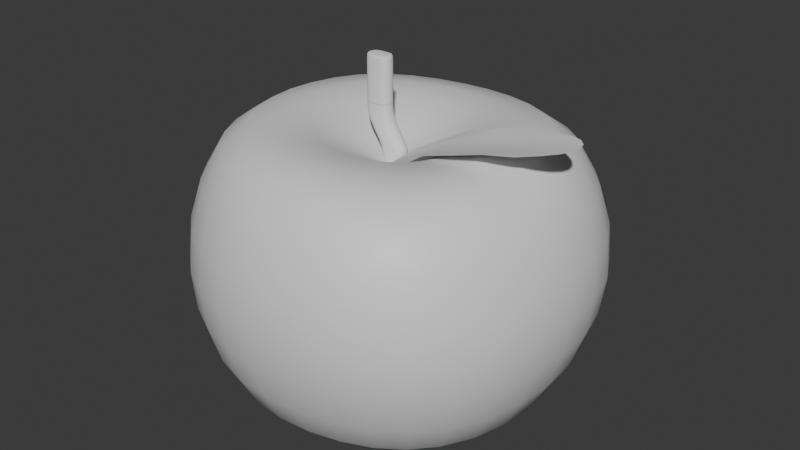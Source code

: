 # Source: My_practice.blend  (saved by Blender 4.3.34; exported with 4.5.12 LTS)
import bpy
from mathutils import Matrix  # noqa: F401  (used for matrix-valued properties, if any)

bpy.ops.wm.read_factory_settings(use_empty=True)
scene = bpy.context.scene
scene.name = 'Scene'

# ---- collections
col_apple_main_body = bpy.data.collections.new('Apple Main body'); scene.collection.children.link(col_apple_main_body)
col_collection_2 = bpy.data.collections.new('Collection 2'); scene.collection.children.link(col_collection_2)

# ---- materials (node trees are filled in below, after node groups)
mat_material_003 = bpy.data.materials.new('Material.003')

# ---- node groups
ng_smooth_by_angle = bpy.data.node_groups.new('Smooth by Angle', 'GeometryNodeTree')
_s = ng_smooth_by_angle.interface.new_socket(name='Mesh', in_out='OUTPUT', socket_type='NodeSocketGeometry')
_s = ng_smooth_by_angle.interface.new_socket(name='Mesh', in_out='INPUT', socket_type='NodeSocketGeometry')
_s = ng_smooth_by_angle.interface.new_socket(name='Angle', in_out='INPUT', socket_type='NodeSocketFloat')
_s.subtype = 'ANGLE'
_s.default_value = 0.5236
_s.min_value = 0.0
_s.max_value = 3.142
_s.description = 'Maximum face angle for smooth edges'
_s = ng_smooth_by_angle.interface.new_socket(name='Ignore Sharpness', in_out='INPUT', socket_type='NodeSocketBool')
_s.force_non_field = True
ng_smooth_by_angle.description = 'Set the sharpness of mesh edges based on the angle between the neighboring faces'
ng_smooth_by_angle.is_modifier = True
_N = ng_smooth_by_angle.nodes; _L = ng_smooth_by_angle.links
n0 = _N.new('GeometryNodeSetShadeSmooth'); n0.name = 'Set Shade Smooth'; n0.location = (120, -80)
n0.domain = 'EDGE'
n1 = _N.new('GeometryNodeSetShadeSmooth'); n1.name = 'Set Shade Smooth.001'; n1.location = (300, -80)
n2 = _N.new('NodeGroupOutput'); n2.name = 'Group Output'; n2.location = (480, -80)
n3 = _N.new('GeometryNodeInputMeshEdgeAngle'); n3.name = 'Edge Angle'; n3.location = (-440, -240)
n4 = _N.new('NodeGroupInput'); n4.name = 'Group Input'; n4.location = (-80, -80)
n5 = _N.new('GeometryNodeInputEdgeSmooth'); n5.name = 'Is Edge Smooth'; n5.location = (-260, -120)
n6 = _N.new('GeometryNodeInputShadeSmooth'); n6.name = 'Is Shade Smooth'; n6.location = (-440, -397)
n7 = _N.new('FunctionNodeCompare'); n7.name = 'Compare'; n7.location = (-260, -260)
n7.operation = 'LESS_EQUAL'
n7.inputs[6].default_value = (0.0, 0.0, 0.0, 0.0)
n7.inputs[7].default_value = (0.0, 0.0, 0.0, 0.0)
n8 = _N.new('FunctionNodeBooleanMath'); n8.name = 'Boolean Math.001'; n8.location = (-80, -260)
n9 = _N.new('NodeGroupInput'); n9.name = 'Group Input.001'; n9.location = (-440, -329)
n10 = _N.new('NodeGroupInput'); n10.name = 'Group Input.002'; n10.location = (-259, -189)
n11 = _N.new('FunctionNodeBooleanMath'); n11.name = 'Boolean Math'; n11.location = (-80, -149)
n11.operation = 'OR'
n12 = _N.new('FunctionNodeBooleanMath'); n12.name = 'Boolean Math.002'; n12.location = (-260, -380)
n12.operation = 'OR'
n13 = _N.new('NodeGroupInput'); n13.name = 'Group Input.003'; n13.location = (-440, -460)
_L.new(n3.outputs[0], n7.inputs[0])
_L.new(n1.outputs[0], n2.inputs[0])
_L.new(n9.outputs[1], n7.inputs[1])
_L.new(n7.outputs[0], n8.inputs[0])
_L.new(n4.outputs[0], n0.inputs[0])
_L.new(n0.outputs[0], n1.inputs[0])
_L.new(n8.outputs[0], n0.inputs[2])
_L.new(n10.outputs[2], n11.inputs[1])
_L.new(n5.outputs[0], n11.inputs[0])
_L.new(n11.outputs[0], n0.inputs[1])
_L.new(n13.outputs[2], n12.inputs[1])
_L.new(n6.outputs[0], n12.inputs[0])
_L.new(n12.outputs[0], n8.inputs[1])
n2.is_active_output = True

# ---- material node trees
mat_material_003.use_nodes = True; mat_material_003.node_tree.nodes.clear()
_N = mat_material_003.node_tree.nodes; _L = mat_material_003.node_tree.links
n0 = _N.new('ShaderNodeBsdfPrincipled'); n0.name = 'Principled BSDF'; n0.location = (10, 300)
n1 = _N.new('ShaderNodeOutputMaterial'); n1.name = 'Material Output'; n1.location = (300, 300)
_L.new(n0.outputs[0], n1.inputs[0])
n1.is_active_output = True

# ---- world
world_world = bpy.data.worlds.new('World'); scene.world = world_world
world_world.use_nodes = True; world_world.node_tree.nodes.clear()
_N = world_world.node_tree.nodes; _L = world_world.node_tree.links
n0 = _N.new('ShaderNodeOutputWorld'); n0.name = 'World Output'; n0.location = (300, 300)
n1 = _N.new('ShaderNodeBackground'); n1.name = 'Background'; n1.location = (10, 300)
n1.inputs[0].default_value = (0.05088, 0.05088, 0.05088, 1.0)
_L.new(n1.outputs[0], n0.inputs[0])
n0.is_active_output = True
world_world.color = (0.05088, 0.05088, 0.05088)
world_world.sun_shadow_jitter_overblur = 0.0

# ---- meshes
me_cube_002 = bpy.data.meshes.new('Cube.002')
me_cube_002.from_pydata([(1.224, 0.7881, 0.7051), (1.152, 0.6241, 0.6828), (1.077, 0.447, 0.5922), (1.039, 0.4584, 0.5918), (1.077, 0.647, 0.6812), (1.115, 0.8216, 0.7018), (1.15, 0.9751, 0.6775), (1.182, 1.103, 0.58), (1.21, 1.201, 0.3994), (1.227, 1.259, 0.1992), (1.23, 1.271, 0.007173), (1.22, 1.242, -0.1734), (1.198, 1.174, -0.3425), (1.171, 1.073, -0.498), (1.141, 0.947, -0.5998), (1.108, 0.7989, -0.6415), (1.069, 0.6307, -0.6347), (1.028, 0.4482, -0.6052), (1.002, 0.8125, -0.6392), (1.012, 1.089, -0.4998), (1.027, 1.261, -0.1794), (1.029, 1.283, 0.1908), (1.021, 1.225, 0.3924), (1.006, 0.9925, 0.6743), (1.288, 0.932, 0.683), (1.344, 1.052, 0.5886), (1.388, 1.142, 0.4121), (1.413, 1.197, 0.2149), (1.417, 1.21, 0.02247), (1.401, 1.183, -0.161), (1.368, 1.121, -0.3341), (1.323, 1.025, -0.4947), (1.27, 0.9047, -0.6009), (1.208, 0.7641, -0.644), (1.138, 0.6054, -0.637), (1.063, 0.4347, -0.6067), (1.322, 0.7343, 0.7103), (1.22, 0.5875, 0.6853), (1.111, 0.4286, 0.5928), (1.412, 0.8629, 0.6914), (1.488, 0.9695, 0.6009), (1.546, 1.05, 0.4286), (1.58, 1.098, 0.2337), (1.586, 1.111, 0.04012), (1.567, 1.089, -0.1472), (1.525, 1.033, -0.3263), (1.463, 0.9457, -0.4934), (1.388, 0.8367, -0.6034), (1.301, 0.7091, -0.6468), (1.201, 0.5662, -0.6394), (1.095, 0.4142, -0.6082), (1.406, 0.6626, 0.7163), (1.278, 0.5385, 0.6885), (1.141, 0.4039, 0.5937), (1.518, 0.7712, 0.7), (1.612, 0.8612, 0.6124), (1.684, 0.9288, 0.4431), (1.726, 0.9694, 0.2488), (1.736, 0.9812, 0.05357), (1.714, 0.9641, -0.1376), (1.663, 0.9161, -0.3232), (1.587, 0.8401, -0.4963), (1.492, 0.7453, -0.6068), (1.381, 0.6357, -0.6497), (1.256, 0.5147, -0.6419), (1.123, 0.3875, -0.6097), (1.473, 0.5765, 0.721), (1.325, 0.4793, 0.6914), (1.165, 0.3737, 0.5946), (1.604, 0.6617, 0.7058), (1.713, 0.7322, 0.6195), (1.796, 0.7853, 0.4514), (1.847, 0.8175, 0.2565), (1.859, 0.8273, 0.05897), (1.836, 0.8137, -0.1361), (1.777, 0.7737, -0.3256), (1.688, 0.7105, -0.4996), (1.577, 0.6337, -0.6101), (1.446, 0.5469, -0.6528), (1.301, 0.4528, -0.6445), (1.146, 0.3558, -0.6112), (1.523, 0.4781, 0.722), (1.359, 0.4109, 0.6923), (1.183, 0.3388, 0.595), (1.667, 0.5375, 0.7069), (1.788, 0.5864, 0.6209), (1.879, 0.6231, 0.4534), (1.934, 0.6459, 0.2588), (1.949, 0.6534, 0.06101), (1.923, 0.6421, -0.1354), (1.859, 0.6102, -0.3266), (1.762, 0.5619, -0.502), (1.639, 0.5063, -0.6131), (1.495, 0.446, -0.656), (1.334, 0.3829, -0.647), (1.162, 0.3202, -0.6125), (1.553, 0.3677, 0.7208), (1.38, 0.3355, 0.6913), (1.194, 0.3008, 0.5948), (1.704, 0.3967, 0.7057), (1.83, 0.4198, 0.6198), (1.925, 0.4362, 0.4523), (1.983, 0.448, 0.2583), (1.999, 0.4544, 0.06137), (1.973, 0.45, -0.1349), (1.907, 0.4319, -0.3263), (1.805, 0.4014, -0.5032), (1.676, 0.3689, -0.6157), (1.524, 0.3374, -0.659), (1.353, 0.3078, -0.6494), (1.172, 0.2821, -0.6137), (1.561, 0.2508, 0.7189), (1.386, 0.2562, 0.6903), (1.197, 0.2613, 0.5944), (1.714, 0.2462, 0.7032), (1.84, 0.2403, 0.6165), (1.935, 0.2338, 0.4481), (1.993, 0.2323, 0.2539), (2.01, 0.2367, 0.05732), (1.985, 0.2406, -0.1384), (1.92, 0.2404, -0.3286), (1.818, 0.2348, -0.5042), (1.688, 0.2281, -0.6177), (1.533, 0.2261, -0.6614), (1.36, 0.2308, -0.6515), (1.175, 0.243, -0.6146), (1.547, 0.1338, 0.7171), (1.377, 0.1771, 0.6894), (1.193, 0.2218, 0.5942), (1.696, 0.09511, 0.7001), (1.819, 0.05954, 0.6119), (1.911, 0.02892, 0.4419), (1.966, 0.01325, 0.2468), (1.984, 0.01561, 0.05041), (1.961, 0.02882, -0.1441), (1.899, 0.04729, -0.3326), (1.802, 0.06715, -0.5067), (1.674, 0.08913, -0.6188), (1.522, 0.1169, -0.6628), (1.352, 0.1552, -0.6528), (1.171, 0.2047, -0.6151), (1.514, 0.02334, 0.7156), (1.354, 0.1021, 0.6888), (1.182, 0.1842, 0.5942), (1.654, -0.04738, 0.6974), (1.768, -0.1107, 0.6076), (1.854, -0.1639, 0.4358), (1.906, -0.1933, 0.2393), (1.924, -0.1927, 0.0432), (1.904, -0.1699, -0.1497), (1.847, -0.1343, -0.3363), (1.755, -0.0917, -0.5082), (1.635, -0.04307, -0.6191), (1.491, 0.01403, -0.6628), (1.33, 0.08431, -0.6531), (1.16, 0.1684, -0.6153), (1.462, -0.07498, 0.7149), (1.318, 0.03477, 0.6887), (1.164, 0.15, 0.5943), (1.588, -0.1732, 0.6959), (1.691, -0.2597, 0.6053), (1.768, -0.3311, 0.4325), (1.815, -0.3719, 0.2351), (1.831, -0.3734, 0.03938), (1.814, -0.3436, -0.1515), (1.763, -0.2947, -0.3363), (1.68, -0.2337, -0.5071), (1.572, -0.1622, -0.6176), (1.441, -0.07863, -0.6615), (1.296, 0.02063, -0.6522), (1.143, 0.1358, -0.6149), (1.393, -0.157, 0.716), (1.271, -0.0222, 0.6893), (1.14, 0.1207, 0.5946), (1.5, -0.2768, 0.6977), (1.588, -0.3805, 0.608), (1.653, -0.4638, 0.4363), (1.693, -0.5117, 0.2396), (1.707, -0.517, 0.04342), (1.693, -0.4846, -0.1475), (1.65, -0.4274, -0.3322), (1.579, -0.353, -0.5032), (1.486, -0.2636, -0.6143), (1.375, -0.1579, -0.6589), (1.25, -0.03365, -0.6504), (1.119, 0.108, -0.614), (1.309, -0.2201, 0.7191), (1.214, -0.06695, 0.691), (1.112, 0.09715, 0.5952), (1.393, -0.3554, 0.7026), (1.462, -0.4703, 0.615), (1.513, -0.5602, 0.4457), (1.545, -0.6125, 0.2505), (1.555, -0.6217, 0.05347), (1.545, -0.5904, -0.1391), (1.511, -0.5293, -0.3253), (1.455, -0.4467, -0.4977), (1.382, -0.3443, -0.6099), (1.293, -0.2212, -0.6553), (1.195, -0.07668, -0.6477), (1.091, 0.08596, -0.6127), (1.213, -0.2635, 0.7233), (1.149, -0.09838, 0.6933), (1.079, 0.08025, 0.596), (1.271, -0.4084, 0.7088), (1.318, -0.5299, 0.6238), (1.354, -0.6229, 0.4573), (1.375, -0.6778, 0.2634), (1.383, -0.6905, 0.06558), (1.375, -0.6624, -0.1296), (1.353, -0.6005, -0.3177), (1.314, -0.514, -0.4921), (1.262, -0.4032, -0.6057), (1.2, -0.2664, -0.6512), (1.131, -0.107, -0.6444), (1.059, 0.07057, -0.611), (1.111, -0.2875, 0.7276), (1.079, -0.1161, 0.6958), (1.043, 0.07041, 0.5969), (1.139, -0.4373, 0.7148), (1.162, -0.5615, 0.6318), (1.18, -0.6553, 0.4677), (1.191, -0.7115, 0.2747), (1.195, -0.7272, 0.07592), (1.192, -0.7031, -0.1218), (1.18, -0.6432, -0.3125), (1.16, -0.5557, -0.4886), (1.132, -0.4377, -0.6017), (1.099, -0.2919, -0.6468), (1.062, -0.1236, -0.6407), (1.023, 0.06234, -0.6091), (1.005, -0.293, 0.7309), (1.007, -0.1204, 0.6979), (1.007, 0.06778, 0.5978), (1.004, 0.2642, 0.4987), (1.003, -0.4439, 0.7189), (1.001, -0.5682, 0.6369), (1.0, -0.6609, 0.4739), (1.0, -0.7176, 0.2813), (1.0, -0.7359, 0.0813), (1.0, -0.7161, -0.1188), (1.0, -0.6592, -0.3116), (0.9993, -0.5686, -0.4866), (0.9968, -0.4464, -0.5981), (0.9932, -0.2969, -0.6425), (0.9893, -0.1259, -0.6369), (0.9866, 0.06155, -0.6071), (0.9002, -0.2811, 0.7324), (0.9347, -0.1116, 0.6993), (0.9698, 0.07227, 0.5985), (0.8687, -0.4295, 0.7202), (0.8422, -0.5512, 0.6381), (0.822, -0.6416, 0.4751), (0.8092, -0.6973, 0.2821), (0.8052, -0.7161, 0.08159), (0.8089, -0.6972, -0.1188), (0.82, -0.6414, -0.3116), (0.8379, -0.5509, -0.4854), (0.8607, -0.4291, -0.5952), (0.8872, -0.2813, -0.6386), (0.9169, -0.1139, -0.6332), (0.95, 0.0682, -0.605), (0.7999, -0.2499, 0.7331), (0.8656, -0.0901, 0.6998), (0.9344, 0.08354, 0.5989), (0.7405, -0.3897, 0.7211), (0.6906, -0.5044, 0.639), (0.6521, -0.5894, 0.4758), (0.6272, -0.6417, 0.2825), (0.6178, -0.6592, 0.08164), (0.6249, -0.6414, -0.1188), (0.6467, -0.5888, -0.3116), (0.6821, -0.5032, -0.485), (0.7293, -0.3862, -0.5932), (0.7849, -0.2457, -0.6354), (0.8471, -0.0879, -0.6299), (0.9147, 0.08205, -0.603), (0.7078, -0.1989, 0.7339), (0.802, -0.05501, 0.7003), (0.9017, 0.1015, 0.5991), (0.623, -0.3249, 0.722), (0.5518, -0.4281, 0.6399), (0.4968, -0.5045, 0.4767), (0.4607, -0.5514, 0.2831), (0.4463, -0.5669, 0.08191), (0.4554, -0.5508, -0.1188), (0.487, -0.5035, -0.3116), (0.5384, -0.4263, -0.485), (0.6078, -0.3193, -0.592), (0.6903, -0.1912, -0.6329), (0.7826, -0.04896, -0.6271), (0.8821, 0.1026, -0.6012), (0.6271, -0.1302, 0.7346), (0.7462, -0.007645, 0.7008), (0.8729, 0.1256, 0.5992), (0.5203, -0.2374, 0.7229), (0.4306, -0.3252, 0.6408), (0.3611, -0.3901, 0.4775), (0.3154, -0.4297, 0.2837), (0.2967, -0.4428, 0.08228), (0.3072, -0.4289, -0.1188), (0.347, -0.3886, -0.3116), (0.4124, -0.3229, -0.4849), (0.5009, -0.2308, -0.5915), (0.6072, -0.1199, -0.6311), (0.726, 0.001573, -0.6249), (0.8536, 0.129, -0.5997), (0.5605, -0.0463, 0.7351), (0.7001, 0.05019, 0.701), (0.849, 0.1551, 0.5994), (0.4357, -0.1306, 0.7235), (0.3307, -0.1995, 0.6415), (0.2495, -0.2504, 0.4781), (0.1959, -0.2814, 0.2842), (0.1739, -0.2914, 0.08259), (0.1858, -0.2803, -0.1186), (0.2321, -0.2486, -0.3116), (0.309, -0.1969, -0.4849), (0.413, -0.1236, -0.5914), (0.5389, -0.03413, -0.6301), (0.6795, 0.06188, -0.6233), (0.8303, 0.1603, -0.5985), (0.5101, 0.04965, 0.7352), (0.665, 0.1163, 0.7012), (0.8306, 0.1888, 0.5996), (0.3716, -0.008502, 0.7238), (0.2553, -0.05594, 0.6418), (0.1653, -0.09082, 0.4784), (0.1062, -0.1119, 0.2844), (0.08214, -0.1186, 0.08271), (0.09544, -0.1108, -0.1186), (0.1467, -0.08885, -0.3116), (0.2321, -0.05318, -0.4849), (0.3476, -0.001379, -0.5915), (0.488, 0.0629, -0.6296), (0.645, 0.1298, -0.6223), (0.8131, 0.1953, -0.5976), (0.4768, 0.1543, 0.7349), (0.6415, 0.1884, 0.701), (0.8185, 0.2255, 0.5995), (0.33, 0.1246, 0.7232), (0.2068, 0.1007, 0.641), (0.1119, 0.08348, 0.4773), (0.04984, 0.07299, 0.2834), (0.02478, 0.06942, 0.08224), (0.03937, 0.07326, -0.1186), (0.09413, 0.08447, -0.3116), (0.1848, 0.1028, -0.4849), (0.3074, 0.1313, -0.5916), (0.4567, 0.1677, -0.6295), (0.6239, 0.2025, -0.6219), (0.8026, 0.2326, -0.5971), (0.4616, 0.2651, 0.7327), (0.631, 0.2644, 0.7), (0.8133, 0.264, 0.5993), (0.3115, 0.266, 0.72), (0.1865, 0.2676, 0.6364), (0.09159, 0.2699, 0.4711), (0.03048, 0.2709, 0.2767), (0.006307, 0.27, 0.07664), (0.02128, 0.2677, -0.1218), (0.07669, 0.2654, -0.3123), (0.1688, 0.265, -0.485), (0.2938, 0.2692, -0.5918), (0.4463, 0.276, -0.6298), (0.6172, 0.2773, -0.622), (0.7994, 0.271, -0.597), (0.4657, 0.3772, 0.7295), (0.634, 0.341, 0.6984), (0.8153, 0.3026, 0.5988), (0.3171, 0.4095, 0.7151), (0.1943, 0.4374, 0.6295), (0.1024, 0.4599, 0.4621), (0.04515, 0.473, 0.2667), (0.02485, 0.475, 0.06713), (0.04241, 0.4665, -0.1292), (0.09625, 0.4497, -0.3163), (0.1853, 0.4278, -0.4858), (0.3077, 0.4065, -0.5921), (0.4574, 0.3835, -0.6304), (0.625, 0.3513, -0.6225), (0.8035, 0.3088, -0.5971), (0.4896, 0.4853, 0.7261), (0.6509, 0.4148, 0.6966), (0.8245, 0.3399, 0.5981), (0.3477, 0.548, 0.71), (0.2312, 0.6015, 0.6225), (0.1453, 0.6437, 0.4529), (0.09391, 0.6687, 0.2562), (0.07841, 0.6736, 0.05711), (0.09851, 0.6591, -0.1373), (0.1512, 0.6278, -0.322), (0.2343, 0.5847, -0.4884), (0.3488, 0.5377, -0.5927), (0.4897, 0.4861, -0.6311), (0.6473, 0.4217, -0.6233), (0.8148, 0.3447, -0.5975), (0.534, 0.5851, 0.7221), (0.6821, 0.4832, 0.6937), (0.841, 0.3744, 0.5969), (0.4038, 0.6753, 0.7051), (0.2976, 0.752, 0.6163), (0.2209, 0.8123, 0.4447), (0.1772, 0.8482, 0.247), (0.1668, 0.8553, 0.04907), (0.1876, 0.8343, -0.1436), (0.2375, 0.79, -0.3265), (0.3133, 0.7282, -0.4911), (0.4156, 0.6582, -0.5938), (0.5419, 0.5799, -0.6319), (0.6829, 0.486, -0.6243), (0.8328, 0.3774, -0.5982), (0.599, 0.6729, 0.7156), (0.727, 0.5433, 0.6897), (0.864, 0.4048, 0.5954), (0.4867, 0.7873, 0.697), (0.3958, 0.8843, 0.6061), (0.3318, 0.9603, 0.4318), (0.2976, 1.005, 0.2333), (0.2908, 1.013, 0.03726), (0.3098, 0.9853, -0.1512), (0.3529, 0.9291, -0.3295), (0.4183, 0.8519, -0.4923), (0.5049, 0.7629, -0.5946), (0.6116, 0.6614, -0.6329), (0.7305, 0.5416, -0.6256), (0.8568, 0.4055, -0.599), (0.6824, 0.7445, 0.7086), (0.7838, 0.5924, 0.6855), (0.8927, 0.4296, 0.5939), (0.594, 0.8785, 0.6873), (0.5235, 0.9917, 0.5937), (0.4752, 1.079, 0.4169), (0.4505, 1.13, 0.2178), (0.4471, 1.138, 0.02319), (0.4628, 1.106, -0.1619), (0.496, 1.042, -0.3354), (0.5457, 0.9516, -0.4932), (0.6132, 0.8479, -0.5947), (0.6962, 0.7276, -0.6341), (0.7882, 0.5864, -0.627), (0.8859, 0.428, -0.6), (0.7805, 0.7966, 0.7027), (0.8501, 0.6283, 0.6823), (0.926, 0.4479, 0.5928), (0.7211, 0.9446, 0.6789), (0.6751, 1.069, 0.5823), (0.6447, 1.165, 0.4028), (0.6302, 1.219, 0.2031), (0.6292, 1.227, 0.009877), (0.6396, 1.194, -0.1722), (0.6605, 1.123, -0.3419), (0.6919, 1.025, -0.4958), (0.7362, 0.9107, -0.5951), (0.792, 0.776, -0.6355), (0.8536, 0.6188, -0.6287), (0.9188, 0.4441, -0.6012), (0.8886, 0.8269, 0.6996), (0.923, 0.6496, 0.6805), (0.9624, 0.4589, 0.5921), (0.861, 0.9828, 0.6741), (0.8411, 1.114, 0.5753), (0.8305, 1.213, 0.3933), (0.827, 1.27, 0.1925), (0.8276, 1.28, 0.0005122), (0.8312, 1.245, -0.179), (0.8383, 1.173, -0.3463), (0.8496, 1.071, -0.4985), (0.8692, 0.9496, -0.597), (0.8953, 0.8047, -0.6372), (0.924, 0.6374, -0.6305), (0.9545, 0.453, -0.6024), (1.002, 0.835, 0.6998), (0.9996, 0.6558, 0.6803), (1.001, 0.4625, 0.5918), (1.012, 1.124, 0.5751), (1.031, 1.294, -0.0004131), (1.021, 1.191, -0.347), (1.006, 0.9621, -0.5988), (0.9968, 0.6415, -0.6325), (0.9913, 0.4544, -0.6038), (0.9872, 0.2585, -0.5873)], [], [(28, 27, 42, 43), (2, 234, 38), (481, 35, 50), (29, 28, 43, 44), (1, 2, 38, 37), (13, 12, 30, 31), (5, 4, 1, 0), (12, 11, 29, 30), (4, 3, 2, 1), (11, 10, 28, 29), (481, 17, 35), (3, 234, 2), (10, 9, 27, 28), (17, 16, 34, 35), (9, 8, 26, 27), (16, 15, 33, 34), (8, 7, 25, 26), (15, 14, 32, 33), (7, 6, 24, 25), (14, 13, 31, 32), (6, 5, 0, 24), (480, 479, 16, 17), (476, 21, 9, 10), (474, 234, 3), (481, 480, 17), (20, 476, 10, 11), (473, 474, 3, 4), (477, 20, 11, 12), (472, 473, 4, 5), (19, 477, 12, 13), (23, 472, 5, 6), (478, 19, 13, 14), (475, 23, 6, 7), (18, 478, 14, 15), (22, 475, 7, 8), (479, 18, 15, 16), (21, 22, 8, 9), (35, 34, 49, 50), (27, 26, 41, 42), (34, 33, 48, 49), (26, 25, 40, 41), (33, 32, 47, 48), (25, 24, 39, 40), (32, 31, 46, 47), (24, 0, 36, 39), (31, 30, 45, 46), (0, 1, 37, 36), (30, 29, 44, 45), (37, 38, 53, 52), (44, 43, 58, 59), (481, 50, 65), (38, 234, 53), (43, 42, 57, 58), (50, 49, 64, 65), (42, 41, 56, 57), (49, 48, 63, 64), (41, 40, 55, 56), (48, 47, 62, 63), (40, 39, 54, 55), (47, 46, 61, 62), (39, 36, 51, 54), (46, 45, 60, 61), (36, 37, 52, 51), (45, 44, 59, 60), (63, 62, 77, 78), (55, 54, 69, 70), (62, 61, 76, 77), (54, 51, 66, 69), (61, 60, 75, 76), (51, 52, 67, 66), (60, 59, 74, 75), (52, 53, 68, 67), (59, 58, 73, 74), (481, 65, 80), (53, 234, 68), (58, 57, 72, 73), (65, 64, 79, 80), (57, 56, 71, 72), (64, 63, 78, 79), (56, 55, 70, 71), (74, 73, 88, 89), (481, 80, 95), (68, 234, 83), (73, 72, 87, 88), (80, 79, 94, 95), (72, 71, 86, 87), (79, 78, 93, 94), (71, 70, 85, 86), (78, 77, 92, 93), (70, 69, 84, 85), (77, 76, 91, 92), (69, 66, 81, 84), (76, 75, 90, 91), (66, 67, 82, 81), (75, 74, 89, 90), (67, 68, 83, 82), (85, 84, 99, 100), (92, 91, 106, 107), (84, 81, 96, 99), (91, 90, 105, 106), (81, 82, 97, 96), (90, 89, 104, 105), (82, 83, 98, 97), (89, 88, 103, 104), (481, 95, 110), (83, 234, 98), (88, 87, 102, 103), (95, 94, 109, 110), (87, 86, 101, 102), (94, 93, 108, 109), (86, 85, 100, 101), (93, 92, 107, 108), (481, 110, 125), (98, 234, 113), (103, 102, 117, 118), (110, 109, 124, 125), (102, 101, 116, 117), (109, 108, 123, 124), (101, 100, 115, 116), (108, 107, 122, 123), (100, 99, 114, 115), (107, 106, 121, 122), (99, 96, 111, 114), (106, 105, 120, 121), (96, 97, 112, 111), (105, 104, 119, 120), (97, 98, 113, 112), (104, 103, 118, 119), (122, 121, 136, 137), (114, 111, 126, 129), (121, 120, 135, 136), (111, 112, 127, 126), (120, 119, 134, 135), (112, 113, 128, 127), (119, 118, 133, 134), (481, 125, 140), (113, 234, 128), (118, 117, 132, 133), (125, 124, 139, 140), (117, 116, 131, 132), (124, 123, 138, 139), (116, 115, 130, 131), (123, 122, 137, 138), (115, 114, 129, 130), (133, 132, 147, 148), (140, 139, 154, 155), (132, 131, 146, 147), (139, 138, 153, 154), (131, 130, 145, 146), (138, 137, 152, 153), (130, 129, 144, 145), (137, 136, 151, 152), (129, 126, 141, 144), (136, 135, 150, 151), (126, 127, 142, 141), (135, 134, 149, 150), (127, 128, 143, 142), (134, 133, 148, 149), (481, 140, 155), (128, 234, 143), (144, 141, 156, 159), (151, 150, 165, 166), (141, 142, 157, 156), (150, 149, 164, 165), (142, 143, 158, 157), (149, 148, 163, 164), (481, 155, 170), (143, 234, 158), (148, 147, 162, 163), (155, 154, 169, 170), (147, 146, 161, 162), (154, 153, 168, 169), (146, 145, 160, 161), (153, 152, 167, 168), (145, 144, 159, 160), (152, 151, 166, 167), (162, 161, 176, 177), (169, 168, 183, 184), (161, 160, 175, 176), (168, 167, 182, 183), (160, 159, 174, 175), (167, 166, 181, 182), (159, 156, 171, 174), (166, 165, 180, 181), (156, 157, 172, 171), (165, 164, 179, 180), (157, 158, 173, 172), (164, 163, 178, 179), (481, 170, 185), (158, 234, 173), (163, 162, 177, 178), (170, 169, 184, 185), (171, 172, 187, 186), (180, 179, 194, 195), (172, 173, 188, 187), (179, 178, 193, 194), (481, 185, 200), (173, 234, 188), (178, 177, 192, 193), (185, 184, 199, 200), (177, 176, 191, 192), (184, 183, 198, 199), (176, 175, 190, 191), (183, 182, 197, 198), (175, 174, 189, 190), (182, 181, 196, 197), (174, 171, 186, 189), (181, 180, 195, 196), (199, 198, 213, 214), (191, 190, 205, 206), (198, 197, 212, 213), (190, 189, 204, 205), (197, 196, 211, 212), (189, 186, 201, 204), (196, 195, 210, 211), (186, 187, 202, 201), (195, 194, 209, 210), (187, 188, 203, 202), (194, 193, 208, 209), (481, 200, 215), (188, 234, 203), (193, 192, 207, 208), (200, 199, 214, 215), (192, 191, 206, 207), (210, 209, 224, 225), (202, 203, 218, 217), (209, 208, 223, 224), (481, 215, 230), (203, 234, 218), (208, 207, 222, 223), (215, 214, 229, 230), (207, 206, 221, 222), (214, 213, 228, 229), (206, 205, 220, 221), (213, 212, 227, 228), (205, 204, 219, 220), (212, 211, 226, 227), (204, 201, 216, 219), (211, 210, 225, 226), (201, 202, 217, 216), (221, 220, 236, 237), (228, 227, 243, 244), (220, 219, 235, 236), (227, 226, 242, 243), (219, 216, 231, 235), (226, 225, 241, 242), (216, 217, 232, 231), (225, 224, 240, 241), (217, 218, 233, 232), (224, 223, 239, 240), (481, 230, 246), (218, 234, 233), (223, 222, 238, 239), (230, 229, 245, 246), (222, 221, 237, 238), (229, 228, 244, 245), (232, 233, 249, 248), (240, 239, 254, 255), (481, 246, 261), (233, 234, 249), (239, 238, 253, 254), (246, 245, 260, 261), (238, 237, 252, 253), (245, 244, 259, 260), (237, 236, 251, 252), (244, 243, 258, 259), (236, 235, 250, 251), (243, 242, 257, 258), (235, 231, 247, 250), (242, 241, 256, 257), (231, 232, 248, 247), (241, 240, 255, 256), (259, 258, 273, 274), (251, 250, 265, 266), (258, 257, 272, 273), (250, 247, 262, 265), (257, 256, 271, 272), (247, 248, 263, 262), (256, 255, 270, 271), (248, 249, 264, 263), (255, 254, 269, 270), (481, 261, 276), (249, 234, 264), (254, 253, 268, 269), (261, 260, 275, 276), (253, 252, 267, 268), (260, 259, 274, 275), (252, 251, 266, 267), (270, 269, 284, 285), (481, 276, 291), (264, 234, 279), (269, 268, 283, 284), (276, 275, 290, 291), (268, 267, 282, 283), (275, 274, 289, 290), (267, 266, 281, 282), (274, 273, 288, 289), (266, 265, 280, 281), (273, 272, 287, 288), (265, 262, 277, 280), (272, 271, 286, 287), (262, 263, 278, 277), (271, 270, 285, 286), (263, 264, 279, 278), (281, 280, 295, 296), (288, 287, 302, 303), (280, 277, 292, 295), (287, 286, 301, 302), (277, 278, 293, 292), (286, 285, 300, 301), (278, 279, 294, 293), (285, 284, 299, 300), (481, 291, 306), (279, 234, 294), (284, 283, 298, 299), (291, 290, 305, 306), (283, 282, 297, 298), (290, 289, 304, 305), (282, 281, 296, 297), (289, 288, 303, 304), (294, 234, 309), (299, 298, 313, 314), (306, 305, 320, 321), (298, 297, 312, 313), (305, 304, 319, 320), (297, 296, 311, 312), (304, 303, 318, 319), (296, 295, 310, 311), (303, 302, 317, 318), (295, 292, 307, 310), (302, 301, 316, 317), (292, 293, 308, 307), (301, 300, 315, 316), (293, 294, 309, 308), (300, 299, 314, 315), (481, 306, 321), (310, 307, 322, 325), (317, 316, 331, 332), (307, 308, 323, 322), (316, 315, 330, 331), (308, 309, 324, 323), (315, 314, 329, 330), (481, 321, 336), (309, 234, 324), (314, 313, 328, 329), (321, 320, 335, 336), (313, 312, 327, 328), (320, 319, 334, 335), (312, 311, 326, 327), (319, 318, 333, 334), (311, 310, 325, 326), (318, 317, 332, 333), (336, 335, 350, 351), (328, 327, 342, 343), (335, 334, 349, 350), (327, 326, 341, 342), (334, 333, 348, 349), (326, 325, 340, 341), (333, 332, 347, 348), (325, 322, 337, 340), (332, 331, 346, 347), (322, 323, 338, 337), (331, 330, 345, 346), (323, 324, 339, 338), (330, 329, 344, 345), (481, 336, 351), (324, 234, 339), (329, 328, 343, 344), (347, 346, 361, 362), (337, 338, 353, 352), (346, 345, 360, 361), (338, 339, 354, 353), (345, 344, 359, 360), (481, 351, 366), (339, 234, 354), (344, 343, 358, 359), (351, 350, 365, 366), (343, 342, 357, 358), (350, 349, 364, 365), (342, 341, 356, 357), (349, 348, 363, 364), (341, 340, 355, 356), (348, 347, 362, 363), (340, 337, 352, 355), (358, 357, 372, 373), (365, 364, 379, 380), (357, 356, 371, 372), (364, 363, 378, 379), (356, 355, 370, 371), (363, 362, 377, 378), (355, 352, 367, 370), (362, 361, 376, 377), (352, 353, 368, 367), (361, 360, 375, 376), (353, 354, 369, 368), (360, 359, 374, 375), (481, 366, 381), (354, 234, 369), (359, 358, 373, 374), (366, 365, 380, 381), (367, 368, 383, 382), (376, 375, 390, 391), (368, 369, 384, 383), (375, 374, 389, 390), (481, 381, 396), (369, 234, 384), (374, 373, 388, 389), (381, 380, 395, 396), (373, 372, 387, 388), (380, 379, 394, 395), (372, 371, 386, 387), (379, 378, 393, 394), (371, 370, 385, 386), (378, 377, 392, 393), (370, 367, 382, 385), (377, 376, 391, 392), (395, 394, 409, 410), (387, 386, 401, 402), (394, 393, 408, 409), (386, 385, 400, 401), (393, 392, 407, 408), (385, 382, 397, 400), (392, 391, 406, 407), (382, 383, 398, 397), (391, 390, 405, 406), (383, 384, 399, 398), (390, 389, 404, 405), (481, 396, 411), (384, 234, 399), (389, 388, 403, 404), (396, 395, 410, 411), (388, 387, 402, 403), (406, 405, 420, 421), (398, 399, 414, 413), (405, 404, 419, 420), (481, 411, 426), (399, 234, 414), (404, 403, 418, 419), (411, 410, 425, 426), (403, 402, 417, 418), (410, 409, 424, 425), (402, 401, 416, 417), (409, 408, 423, 424), (401, 400, 415, 416), (408, 407, 422, 423), (400, 397, 412, 415), (407, 406, 421, 422), (397, 398, 413, 412), (417, 416, 431, 432), (424, 423, 438, 439), (416, 415, 430, 431), (423, 422, 437, 438), (415, 412, 427, 430), (422, 421, 436, 437), (412, 413, 428, 427), (421, 420, 435, 436), (413, 414, 429, 428), (420, 419, 434, 435), (481, 426, 441), (414, 234, 429), (419, 418, 433, 434), (426, 425, 440, 441), (418, 417, 432, 433), (425, 424, 439, 440), (428, 429, 444, 443), (435, 434, 449, 450), (481, 441, 456), (429, 234, 444), (434, 433, 448, 449), (441, 440, 455, 456), (433, 432, 447, 448), (440, 439, 454, 455), (432, 431, 446, 447), (439, 438, 453, 454), (431, 430, 445, 446), (438, 437, 452, 453), (430, 427, 442, 445), (437, 436, 451, 452), (427, 428, 443, 442), (436, 435, 450, 451), (446, 445, 460, 461), (453, 452, 467, 468), (445, 442, 457, 460), (452, 451, 466, 467), (442, 443, 458, 457), (451, 450, 465, 466), (443, 444, 459, 458), (450, 449, 464, 465), (481, 456, 471), (444, 234, 459), (449, 448, 463, 464), (456, 455, 470, 471), (448, 447, 462, 463), (455, 454, 469, 470), (447, 446, 461, 462), (454, 453, 468, 469), (481, 471, 480), (459, 234, 474), (464, 463, 21, 476), (471, 470, 479, 480), (463, 462, 22, 21), (470, 469, 18, 479), (462, 461, 475, 22), (469, 468, 478, 18), (461, 460, 23, 475), (468, 467, 19, 478), (460, 457, 472, 23), (467, 466, 477, 19), (457, 458, 473, 472), (466, 465, 20, 477), (458, 459, 474, 473), (465, 464, 476, 20)])
me_cube_002.polygons.foreach_set('use_smooth', [True] * 512)
_uv = me_cube_002.uv_layers.new(name='UVMap')
_uv.uv.foreach_set('vector', [0.6875, 0.5, 0.6875, 0.5625, 0.6562, 0.5625, 0.6562, 0.5, 0.6875, 0.9375, 0.6719, 1.0, 0.6562, 0.9375, 0.6719, 0.0, 0.6875, 0.0625, 0.6562, 0.0625, 0.6875, 0.4375, 0.6875, 0.5, 0.6562, 0.5, 0.6562, 0.4375, 0.6875, 0.875, 0.6875, 0.9375, 0.6562, 0.9375, 0.6562, 0.875, 0.7188, 0.3125, 0.7188, 0.375, 0.6875, 0.375, 0.6875, 0.3125, 0.7188, 0.8125, 0.7188, 0.875, 0.6875, 0.875, 0.6875, 0.8125, 0.7188, 0.375, 0.7188, 0.4375, 0.6875, 0.4375, 0.6875, 0.375, 0.7188, 0.875, 0.7188, 0.9375, 0.6875, 0.9375, 0.6875, 0.875, 0.7188, 0.4375, 0.7188, 0.5, 0.6875, 0.5, 0.6875, 0.4375, 0.7031, 0.0, 0.7188, 0.0625, 0.6875, 0.0625, 0.7188, 0.9375, 0.7031, 1.0, 0.6875, 0.9375, 0.7188, 0.5, 0.7188, 0.5625, 0.6875, 0.5625, 0.6875, 0.5, 0.7188, 0.0625, 0.7188, 0.125, 0.6875, 0.125, 0.6875, 0.0625, 0.7188, 0.5625, 0.7188, 0.625, 0.6875, 0.625, 0.6875, 0.5625, 0.7188, 0.125, 0.7188, 0.1875, 0.6875, 0.1875, 0.6875, 0.125, 0.7188, 0.625, 0.7188, 0.6875, 0.6875, 0.6875, 0.6875, 0.625, 0.7188, 0.1875, 0.7188, 0.25, 0.6875, 0.25, 0.6875, 0.1875, 0.7188, 0.6875, 0.7188, 0.75, 0.6875, 0.75, 0.6875, 0.6875, 0.7188, 0.25, 0.7188, 0.3125, 0.6875, 0.3125, 0.6875, 0.25, 0.7188, 0.75, 0.7188, 0.8125, 0.6875, 0.8125, 0.6875, 0.75, 0.75, 0.0625, 0.75, 0.125, 0.7188, 0.125, 0.7188, 0.0625, 0.75, 0.5, 0.75, 0.5625, 0.7188, 0.5625, 0.7188, 0.5, 0.75, 0.9375, 0.7344, 1.0, 0.7188, 0.9375, 0.7344, 0.0, 0.75, 0.0625, 0.7188, 0.0625, 0.75, 0.4375, 0.75, 0.5, 0.7188, 0.5, 0.7188, 0.4375, 0.75, 0.875, 0.75, 0.9375, 0.7188, 0.9375, 0.7188, 0.875, 0.75, 0.375, 0.75, 0.4375, 0.7188, 0.4375, 0.7188, 0.375, 0.75, 0.8125, 0.75, 0.875, 0.7188, 0.875, 0.7188, 0.8125, 0.75, 0.3125, 0.75, 0.375, 0.7188, 0.375, 0.7188, 0.3125, 0.75, 0.75, 0.75, 0.8125, 0.7188, 0.8125, 0.7188, 0.75, 0.75, 0.25, 0.75, 0.3125, 0.7188, 0.3125, 0.7188, 0.25, 0.75, 0.6875, 0.75, 0.75, 0.7188, 0.75, 0.7188, 0.6875, 0.75, 0.1875, 0.75, 0.25, 0.7188, 0.25, 0.7188, 0.1875, 0.75, 0.625, 0.75, 0.6875, 0.7188, 0.6875, 0.7188, 0.625, 0.75, 0.125, 0.75, 0.1875, 0.7188, 0.1875, 0.7188, 0.125, 0.75, 0.5625, 0.75, 0.625, 0.7188, 0.625, 0.7188, 0.5625, 0.6875, 0.0625, 0.6875, 0.125, 0.6562, 0.125, 0.6562, 0.0625, 0.6875, 0.5625, 0.6875, 0.625, 0.6562, 0.625, 0.6562, 0.5625, 0.6875, 0.125, 0.6875, 0.1875, 0.6562, 0.1875, 0.6562, 0.125, 0.6875, 0.625, 0.6875, 0.6875, 0.6562, 0.6875, 0.6562, 0.625, 0.6875, 0.1875, 0.6875, 0.25, 0.6562, 0.25, 0.6562, 0.1875, 0.6875, 0.6875, 0.6875, 0.75, 0.6562, 0.75, 0.6562, 0.6875, 0.6875, 0.25, 0.6875, 0.3125, 0.6562, 0.3125, 0.6562, 0.25, 0.6875, 0.75, 0.6875, 0.8125, 0.6562, 0.8125, 0.6562, 0.75, 0.6875, 0.3125, 0.6875, 0.375, 0.6562, 0.375, 0.6562, 0.3125, 0.6875, 0.8125, 0.6875, 0.875, 0.6562, 0.875, 0.6562, 0.8125, 0.6875, 0.375, 0.6875, 0.4375, 0.6562, 0.4375, 0.6562, 0.375, 0.6562, 0.875, 0.6562, 0.9375, 0.625, 0.9375, 0.625, 0.875, 0.6562, 0.4375, 0.6562, 0.5, 0.625, 0.5, 0.625, 0.4375, 0.6406, 0.0, 0.6562, 0.0625, 0.625, 0.0625, 0.6562, 0.9375, 0.6406, 1.0, 0.625, 0.9375, 0.6562, 0.5, 0.6562, 0.5625, 0.625, 0.5625, 0.625, 0.5, 0.6562, 0.0625, 0.6562, 0.125, 0.625, 0.125, 0.625, 0.0625, 0.6562, 0.5625, 0.6562, 0.625, 0.625, 0.625, 0.625, 0.5625, 0.6562, 0.125, 0.6562, 0.1875, 0.625, 0.1875, 0.625, 0.125, 0.6562, 0.625, 0.6562, 0.6875, 0.625, 0.6875, 0.625, 0.625, 0.6562, 0.1875, 0.6562, 0.25, 0.625, 0.25, 0.625, 0.1875, 0.6562, 0.6875, 0.6562, 0.75, 0.625, 0.75, 0.625, 0.6875, 0.6562, 0.25, 0.6562, 0.3125, 0.625, 0.3125, 0.625, 0.25, 0.6562, 0.75, 0.6562, 0.8125, 0.625, 0.8125, 0.625, 0.75, 0.6562, 0.3125, 0.6562, 0.375, 0.625, 0.375, 0.625, 0.3125, 0.6562, 0.8125, 0.6562, 0.875, 0.625, 0.875, 0.625, 0.8125, 0.6562, 0.375, 0.6562, 0.4375, 0.625, 0.4375, 0.625, 0.375, 0.625, 0.1875, 0.625, 0.25, 0.5938, 0.25, 0.5938, 0.1875, 0.625, 0.6875, 0.625, 0.75, 0.5938, 0.75, 0.5938, 0.6875, 0.625, 0.25, 0.625, 0.3125, 0.5938, 0.3125, 0.5938, 0.25, 0.625, 0.75, 0.625, 0.8125, 0.5938, 0.8125, 0.5938, 0.75, 0.625, 0.3125, 0.625, 0.375, 0.5938, 0.375, 0.5938, 0.3125, 0.625, 0.8125, 0.625, 0.875, 0.5938, 0.875, 0.5938, 0.8125, 0.625, 0.375, 0.625, 0.4375, 0.5938, 0.4375, 0.5938, 0.375, 0.625, 0.875, 0.625, 0.9375, 0.5938, 0.9375, 0.5938, 0.875, 0.625, 0.4375, 0.625, 0.5, 0.5938, 0.5, 0.5938, 0.4375, 0.6094, 0.0, 0.625, 0.0625, 0.5938, 0.0625, 0.625, 0.9375, 0.6094, 1.0, 0.5938, 0.9375, 0.625, 0.5, 0.625, 0.5625, 0.5938, 0.5625, 0.5938, 0.5, 0.625, 0.0625, 0.625, 0.125, 0.5938, 0.125, 0.5938, 0.0625, 0.625, 0.5625, 0.625, 0.625, 0.5938, 0.625, 0.5938, 0.5625, 0.625, 0.125, 0.625, 0.1875, 0.5938, 0.1875, 0.5938, 0.125, 0.625, 0.625, 0.625, 0.6875, 0.5938, 0.6875, 0.5938, 0.625, 0.5938, 0.4375, 0.5938, 0.5, 0.5625, 0.5, 0.5625, 0.4375, 0.5781, 0.0, 0.5938, 0.0625, 0.5625, 0.0625, 0.5938, 0.9375, 0.5781, 1.0, 0.5625, 0.9375, 0.5938, 0.5, 0.5938, 0.5625, 0.5625, 0.5625, 0.5625, 0.5, 0.5938, 0.0625, 0.5938, 0.125, 0.5625, 0.125, 0.5625, 0.0625, 0.5938, 0.5625, 0.5938, 0.625, 0.5625, 0.625, 0.5625, 0.5625, 0.5938, 0.125, 0.5938, 0.1875, 0.5625, 0.1875, 0.5625, 0.125, 0.5938, 0.625, 0.5938, 0.6875, 0.5625, 0.6875, 0.5625, 0.625, 0.5938, 0.1875, 0.5938, 0.25, 0.5625, 0.25, 0.5625, 0.1875, 0.5938, 0.6875, 0.5938, 0.75, 0.5625, 0.75, 0.5625, 0.6875, 0.5938, 0.25, 0.5938, 0.3125, 0.5625, 0.3125, 0.5625, 0.25, 0.5938, 0.75, 0.5938, 0.8125, 0.5625, 0.8125, 0.5625, 0.75, 0.5938, 0.3125, 0.5938, 0.375, 0.5625, 0.375, 0.5625, 0.3125, 0.5938, 0.8125, 0.5938, 0.875, 0.5625, 0.875, 0.5625, 0.8125, 0.5938, 0.375, 0.5938, 0.4375, 0.5625, 0.4375, 0.5625, 0.375, 0.5938, 0.875, 0.5938, 0.9375, 0.5625, 0.9375, 0.5625, 0.875, 0.5625, 0.6875, 0.5625, 0.75, 0.5312, 0.75, 0.5312, 0.6875, 0.5625, 0.25, 0.5625, 0.3125, 0.5312, 0.3125, 0.5312, 0.25, 0.5625, 0.75, 0.5625, 0.8125, 0.5312, 0.8125, 0.5312, 0.75, 0.5625, 0.3125, 0.5625, 0.375, 0.5312, 0.375, 0.5312, 0.3125, 0.5625, 0.8125, 0.5625, 0.875, 0.5312, 0.875, 0.5312, 0.8125, 0.5625, 0.375, 0.5625, 0.4375, 0.5312, 0.4375, 0.5312, 0.375, 0.5625, 0.875, 0.5625, 0.9375, 0.5312, 0.9375, 0.5312, 0.875, 0.5625, 0.4375, 0.5625, 0.5, 0.5312, 0.5, 0.5312, 0.4375, 0.5469, 0.0, 0.5625, 0.0625, 0.5312, 0.0625, 0.5625, 0.9375, 0.5469, 1.0, 0.5312, 0.9375, 0.5625, 0.5, 0.5625, 0.5625, 0.5312, 0.5625, 0.5312, 0.5, 0.5625, 0.0625, 0.5625, 0.125, 0.5312, 0.125, 0.5312, 0.0625, 0.5625, 0.5625, 0.5625, 0.625, 0.5312, 0.625, 0.5312, 0.5625, 0.5625, 0.125, 0.5625, 0.1875, 0.5312, 0.1875, 0.5312, 0.125, 0.5625, 0.625, 0.5625, 0.6875, 0.5312, 0.6875, 0.5312, 0.625, 0.5625, 0.1875, 0.5625, 0.25, 0.5312, 0.25, 0.5312, 0.1875, 0.5156, 0.0, 0.5312, 0.0625, 0.5, 0.0625, 0.5312, 0.9375, 0.5156, 1.0, 0.5, 0.9375, 0.5312, 0.5, 0.5312, 0.5625, 0.5, 0.5625, 0.5, 0.5, 0.5312, 0.0625, 0.5312, 0.125, 0.5, 0.125, 0.5, 0.0625, 0.5312, 0.5625, 0.5312, 0.625, 0.5, 0.625, 0.5, 0.5625, 0.5312, 0.125, 0.5312, 0.1875, 0.5, 0.1875, 0.5, 0.125, 0.5312, 0.625, 0.5312, 0.6875, 0.5, 0.6875, 0.5, 0.625, 0.5312, 0.1875, 0.5312, 0.25, 0.5, 0.25, 0.5, 0.1875, 0.5312, 0.6875, 0.5312, 0.75, 0.5, 0.75, 0.5, 0.6875, 0.5312, 0.25, 0.5312, 0.3125, 0.5, 0.3125, 0.5, 0.25, 0.5312, 0.75, 0.5312, 0.8125, 0.5, 0.8125, 0.5, 0.75, 0.5312, 0.3125, 0.5312, 0.375, 0.5, 0.375, 0.5, 0.3125, 0.5312, 0.8125, 0.5312, 0.875, 0.5, 0.875, 0.5, 0.8125, 0.5312, 0.375, 0.5312, 0.4375, 0.5, 0.4375, 0.5, 0.375, 0.5312, 0.875, 0.5312, 0.9375, 0.5, 0.9375, 0.5, 0.875, 0.5312, 0.4375, 0.5312, 0.5, 0.5, 0.5, 0.5, 0.4375, 0.5, 0.25, 0.5, 0.3125, 0.4687, 0.3125, 0.4688, 0.25, 0.5, 0.75, 0.5, 0.8125, 0.4688, 0.8125, 0.4688, 0.75, 0.5, 0.3125, 0.5, 0.375, 0.4688, 0.375, 0.4687, 0.3125, 0.5, 0.8125, 0.5, 0.875, 0.4688, 0.875, 0.4688, 0.8125, 0.5, 0.375, 0.5, 0.4375, 0.4688, 0.4375, 0.4688, 0.375, 0.5, 0.875, 0.5, 0.9375, 0.4688, 0.9375, 0.4688, 0.875, 0.5, 0.4375, 0.5, 0.5, 0.4687, 0.5, 0.4688, 0.4375, 0.4844, 0.0, 0.5, 0.0625, 0.4688, 0.0625, 0.5, 0.9375, 0.4844, 1.0, 0.4688, 0.9375, 0.5, 0.5, 0.5, 0.5625, 0.4688, 0.5625, 0.4687, 0.5, 0.5, 0.0625, 0.5, 0.125, 0.4688, 0.125, 0.4688, 0.0625, 0.5, 0.5625, 0.5, 0.625, 0.4688, 0.625, 0.4688, 0.5625, 0.5, 0.125, 0.5, 0.1875, 0.4688, 0.1875, 0.4688, 0.125, 0.5, 0.625, 0.5, 0.6875, 0.4687, 0.6875, 0.4688, 0.625, 0.5, 0.1875, 0.5, 0.25, 0.4688, 0.25, 0.4688, 0.1875, 0.5, 0.6875, 0.5, 0.75, 0.4688, 0.75, 0.4687, 0.6875, 0.4687, 0.5, 0.4688, 0.5625, 0.4375, 0.5625, 0.4375, 0.5, 0.4688, 0.0625, 0.4688, 0.125, 0.4375, 0.125, 0.4375, 0.0625, 0.4688, 0.5625, 0.4688, 0.625, 0.4375, 0.625, 0.4375, 0.5625, 0.4688, 0.125, 0.4688, 0.1875, 0.4375, 0.1875, 0.4375, 0.125, 0.4688, 0.625, 0.4687, 0.6875, 0.4375, 0.6875, 0.4375, 0.625, 0.4688, 0.1875, 0.4688, 0.25, 0.4375, 0.25, 0.4375, 0.1875, 0.4687, 0.6875, 0.4688, 0.75, 0.4375, 0.75, 0.4375, 0.6875, 0.4688, 0.25, 0.4687, 0.3125, 0.4375, 0.3125, 0.4375, 0.25, 0.4688, 0.75, 0.4688, 0.8125, 0.4375, 0.8125, 0.4375, 0.75, 0.4687, 0.3125, 0.4688, 0.375, 0.4375, 0.375, 0.4375, 0.3125, 0.4688, 0.8125, 0.4688, 0.875, 0.4375, 0.875, 0.4375, 0.8125, 0.4688, 0.375, 0.4688, 0.4375, 0.4375, 0.4375, 0.4375, 0.375, 0.4688, 0.875, 0.4688, 0.9375, 0.4375, 0.9375, 0.4375, 0.875, 0.4688, 0.4375, 0.4687, 0.5, 0.4375, 0.5, 0.4375, 0.4375, 0.4531, 0.0, 0.4688, 0.0625, 0.4375, 0.0625, 0.4688, 0.9375, 0.4531, 1.0, 0.4375, 0.9375, 0.4375, 0.75, 0.4375, 0.8125, 0.4062, 0.8125, 0.4062, 0.75, 0.4375, 0.3125, 0.4375, 0.375, 0.4062, 0.375, 0.4062, 0.3125, 0.4375, 0.8125, 0.4375, 0.875, 0.4062, 0.875, 0.4062, 0.8125, 0.4375, 0.375, 0.4375, 0.4375, 0.4062, 0.4375, 0.4062, 0.375, 0.4375, 0.875, 0.4375, 0.9375, 0.4062, 0.9375, 0.4062, 0.875, 0.4375, 0.4375, 0.4375, 0.5, 0.4062, 0.5, 0.4062, 0.4375, 0.4219, 0.0, 0.4375, 0.0625, 0.4062, 0.0625, 0.4375, 0.9375, 0.4219, 1.0, 0.4062, 0.9375, 0.4375, 0.5, 0.4375, 0.5625, 0.4062, 0.5625, 0.4062, 0.5, 0.4375, 0.0625, 0.4375, 0.125, 0.4062, 0.125, 0.4062, 0.0625, 0.4375, 0.5625, 0.4375, 0.625, 0.4062, 0.625, 0.4062, 0.5625, 0.4375, 0.125, 0.4375, 0.1875, 0.4062, 0.1875, 0.4062, 0.125, 0.4375, 0.625, 0.4375, 0.6875, 0.4062, 0.6875, 0.4062, 0.625, 0.4375, 0.1875, 0.4375, 0.25, 0.4062, 0.25, 0.4062, 0.1875, 0.4375, 0.6875, 0.4375, 0.75, 0.4062, 0.75, 0.4062, 0.6875, 0.4375, 0.25, 0.4375, 0.3125, 0.4062, 0.3125, 0.4062, 0.25, 0.4062, 0.5625, 0.4062, 0.625, 0.375, 0.625, 0.375, 0.5625, 0.4062, 0.125, 0.4062, 0.1875, 0.375, 0.1875, 0.375, 0.125, 0.4062, 0.625, 0.4062, 0.6875, 0.375, 0.6875, 0.375, 0.625, 0.4062, 0.1875, 0.4062, 0.25, 0.375, 0.25, 0.375, 0.1875, 0.4062, 0.6875, 0.4062, 0.75, 0.375, 0.75, 0.375, 0.6875, 0.4062, 0.25, 0.4062, 0.3125, 0.375, 0.3125, 0.375, 0.25, 0.4062, 0.75, 0.4062, 0.8125, 0.375, 0.8125, 0.375, 0.75, 0.4062, 0.3125, 0.4062, 0.375, 0.375, 0.375, 0.375, 0.3125, 0.4062, 0.8125, 0.4062, 0.875, 0.375, 0.875, 0.375, 0.8125, 0.4062, 0.375, 0.4062, 0.4375, 0.375, 0.4375, 0.375, 0.375, 0.4062, 0.875, 0.4062, 0.9375, 0.375, 0.9375, 0.375, 0.875, 0.4062, 0.4375, 0.4062, 0.5, 0.375, 0.5, 0.375, 0.4375, 0.3906, 0.0, 0.4062, 0.0625, 0.375, 0.0625, 0.4062, 0.9375, 0.3906, 1.0, 0.375, 0.9375, 0.4062, 0.5, 0.4062, 0.5625, 0.375, 0.5625, 0.375, 0.5, 0.4062, 0.0625, 0.4062, 0.125, 0.375, 0.125, 0.375, 0.0625, 0.375, 0.8125, 0.375, 0.875, 0.3438, 0.875, 0.3438, 0.8125, 0.375, 0.375, 0.375, 0.4375, 0.3438, 0.4375, 0.3438, 0.375, 0.375, 0.875, 0.375, 0.9375, 0.3438, 0.9375, 0.3438, 0.875, 0.375, 0.4375, 0.375, 0.5, 0.3437, 0.5, 0.3438, 0.4375, 0.3594, 0.0, 0.375, 0.0625, 0.3438, 0.0625, 0.375, 0.9375, 0.3594, 1.0, 0.3438, 0.9375, 0.375, 0.5, 0.375, 0.5625, 0.3438, 0.5625, 0.3437, 0.5, 0.375, 0.0625, 0.375, 0.125, 0.3438, 0.125, 0.3438, 0.0625, 0.375, 0.5625, 0.375, 0.625, 0.3438, 0.625, 0.3438, 0.5625, 0.375, 0.125, 0.375, 0.1875, 0.3438, 0.1875, 0.3438, 0.125, 0.375, 0.625, 0.375, 0.6875, 0.3438, 0.6875, 0.3438, 0.625, 0.375, 0.1875, 0.375, 0.25, 0.3438, 0.25, 0.3438, 0.1875, 0.375, 0.6875, 0.375, 0.75, 0.3438, 0.75, 0.3438, 0.6875, 0.375, 0.25, 0.375, 0.3125, 0.3438, 0.3125, 0.3438, 0.25, 0.375, 0.75, 0.375, 0.8125, 0.3438, 0.8125, 0.3438, 0.75, 0.375, 0.3125, 0.375, 0.375, 0.3438, 0.375, 0.3438, 0.3125, 0.3438, 0.125, 0.3438, 0.1875, 0.3125, 0.1875, 0.3125, 0.125, 0.3438, 0.625, 0.3438, 0.6875, 0.3125, 0.6875, 0.3125, 0.625, 0.3438, 0.1875, 0.3438, 0.25, 0.3125, 0.25, 0.3125, 0.1875, 0.3438, 0.6875, 0.3438, 0.75, 0.3125, 0.75, 0.3125, 0.6875, 0.3438, 0.25, 0.3438, 0.3125, 0.3125, 0.3125, 0.3125, 0.25, 0.3438, 0.75, 0.3438, 0.8125, 0.3125, 0.8125, 0.3125, 0.75, 0.3438, 0.3125, 0.3438, 0.375, 0.3125, 0.375, 0.3125, 0.3125, 0.3438, 0.8125, 0.3438, 0.875, 0.3125, 0.875, 0.3125, 0.8125, 0.3438, 0.375, 0.3438, 0.4375, 0.3125, 0.4375, 0.3125, 0.375, 0.3438, 0.875, 0.3438, 0.9375, 0.3125, 0.9375, 0.3125, 0.875, 0.3438, 0.4375, 0.3437, 0.5, 0.3125, 0.5, 0.3125, 0.4375, 0.3281, 0.0, 0.3438, 0.0625, 0.3125, 0.0625, 0.3438, 0.9375, 0.3281, 1.0, 0.3125, 0.9375, 0.3437, 0.5, 0.3438, 0.5625, 0.3125, 0.5625, 0.3125, 0.5, 0.3438, 0.0625, 0.3438, 0.125, 0.3125, 0.125, 0.3125, 0.0625, 0.3438, 0.5625, 0.3438, 0.625, 0.3125, 0.625, 0.3125, 0.5625, 0.3125, 0.375, 0.3125, 0.4375, 0.2812, 0.4375, 0.2812, 0.375, 0.3125, 0.875, 0.3125, 0.9375, 0.2812, 0.9375, 0.2812, 0.875, 0.3125, 0.4375, 0.3125, 0.5, 0.2812, 0.5, 0.2812, 0.4375, 0.2969, 0.0, 0.3125, 0.0625, 0.2812, 0.0625, 0.3125, 0.9375, 0.2969, 1.0, 0.2812, 0.9375, 0.3125, 0.5, 0.3125, 0.5625, 0.2812, 0.5625, 0.2812, 0.5, 0.3125, 0.0625, 0.3125, 0.125, 0.2812, 0.125, 0.2812, 0.0625, 0.3125, 0.5625, 0.3125, 0.625, 0.2812, 0.625, 0.2812, 0.5625, 0.3125, 0.125, 0.3125, 0.1875, 0.2812, 0.1875, 0.2812, 0.125, 0.3125, 0.625, 0.3125, 0.6875, 0.2812, 0.6875, 0.2812, 0.625, 0.3125, 0.1875, 0.3125, 0.25, 0.2812, 0.25, 0.2812, 0.1875, 0.3125, 0.6875, 0.3125, 0.75, 0.2812, 0.75, 0.2812, 0.6875, 0.3125, 0.25, 0.3125, 0.3125, 0.2812, 0.3125, 0.2812, 0.25, 0.3125, 0.75, 0.3125, 0.8125, 0.2812, 0.8125, 0.2812, 0.75, 0.3125, 0.3125, 0.3125, 0.375, 0.2812, 0.375, 0.2812, 0.3125, 0.3125, 0.8125, 0.3125, 0.875, 0.2812, 0.875, 0.2812, 0.8125, 0.2812, 0.625, 0.2812, 0.6875, 0.25, 0.6875, 0.25, 0.625, 0.2812, 0.1875, 0.2812, 0.25, 0.25, 0.25, 0.25, 0.1875, 0.2812, 0.6875, 0.2812, 0.75, 0.25, 0.75, 0.25, 0.6875, 0.2812, 0.25, 0.2812, 0.3125, 0.25, 0.3125, 0.25, 0.25, 0.2812, 0.75, 0.2812, 0.8125, 0.25, 0.8125, 0.25, 0.75, 0.2812, 0.3125, 0.2812, 0.375, 0.25, 0.375, 0.25, 0.3125, 0.2812, 0.8125, 0.2812, 0.875, 0.25, 0.875, 0.25, 0.8125, 0.2812, 0.375, 0.2812, 0.4375, 0.25, 0.4375, 0.25, 0.375, 0.2812, 0.875, 0.2812, 0.9375, 0.25, 0.9375, 0.25, 0.875, 0.2812, 0.4375, 0.2812, 0.5, 0.25, 0.5, 0.25, 0.4375, 0.2656, 0.0, 0.2812, 0.0625, 0.25, 0.0625, 0.2812, 0.9375, 0.2656, 1.0, 0.25, 0.9375, 0.2812, 0.5, 0.2812, 0.5625, 0.25, 0.5625, 0.25, 0.5, 0.2812, 0.0625, 0.2812, 0.125, 0.25, 0.125, 0.25, 0.0625, 0.2812, 0.5625, 0.2812, 0.625, 0.25, 0.625, 0.25, 0.5625, 0.2812, 0.125, 0.2812, 0.1875, 0.25, 0.1875, 0.25, 0.125, 0.25, 0.875, 0.25, 0.9375, 0.2188, 0.9375, 0.2188, 0.875, 0.25, 0.4375, 0.25, 0.5, 0.2187, 0.5, 0.2188, 0.4375, 0.2344, 0.0, 0.25, 0.0625, 0.2188, 0.0625, 0.25, 0.9375, 0.2344, 1.0, 0.2188, 0.9375, 0.25, 0.5, 0.25, 0.5625, 0.2188, 0.5625, 0.2187, 0.5, 0.25, 0.0625, 0.25, 0.125, 0.2188, 0.125, 0.2188, 0.0625, 0.25, 0.5625, 0.25, 0.625, 0.2188, 0.625, 0.2188, 0.5625, 0.25, 0.125, 0.25, 0.1875, 0.2188, 0.1875, 0.2188, 0.125, 0.25, 0.625, 0.25, 0.6875, 0.2188, 0.6875, 0.2188, 0.625, 0.25, 0.1875, 0.25, 0.25, 0.2188, 0.25, 0.2188, 0.1875, 0.25, 0.6875, 0.25, 0.75, 0.2188, 0.75, 0.2188, 0.6875, 0.25, 0.25, 0.25, 0.3125, 0.2188, 0.3125, 0.2188, 0.25, 0.25, 0.75, 0.25, 0.8125, 0.2188, 0.8125, 0.2188, 0.75, 0.25, 0.3125, 0.25, 0.375, 0.2188, 0.375, 0.2188, 0.3125, 0.25, 0.8125, 0.25, 0.875, 0.2188, 0.875, 0.2188, 0.8125, 0.25, 0.375, 0.25, 0.4375, 0.2188, 0.4375, 0.2188, 0.375, 0.2188, 0.1875, 0.2188, 0.25, 0.1875, 0.25, 0.1875, 0.1875, 0.2188, 0.6875, 0.2188, 0.75, 0.1875, 0.75, 0.1875, 0.6875, 0.2188, 0.25, 0.2188, 0.3125, 0.1875, 0.3125, 0.1875, 0.25, 0.2188, 0.75, 0.2188, 0.8125, 0.1875, 0.8125, 0.1875, 0.75, 0.2188, 0.3125, 0.2188, 0.375, 0.1875, 0.375, 0.1875, 0.3125, 0.2188, 0.8125, 0.2188, 0.875, 0.1875, 0.875, 0.1875, 0.8125, 0.2188, 0.375, 0.2188, 0.4375, 0.1875, 0.4375, 0.1875, 0.375, 0.2188, 0.875, 0.2188, 0.9375, 0.1875, 0.9375, 0.1875, 0.875, 0.2188, 0.4375, 0.2187, 0.5, 0.1875, 0.5, 0.1875, 0.4375, 0.2031, 0.0, 0.2188, 0.0625, 0.1875, 0.0625, 0.2188, 0.9375, 0.2031, 1.0, 0.1875, 0.9375, 0.2187, 0.5, 0.2188, 0.5625, 0.1875, 0.5625, 0.1875, 0.5, 0.2188, 0.0625, 0.2188, 0.125, 0.1875, 0.125, 0.1875, 0.0625, 0.2188, 0.5625, 0.2188, 0.625, 0.1875, 0.625, 0.1875, 0.5625, 0.2188, 0.125, 0.2188, 0.1875, 0.1875, 0.1875, 0.1875, 0.125, 0.2188, 0.625, 0.2188, 0.6875, 0.1875, 0.6875, 0.1875, 0.625, 0.1875, 0.4375, 0.1875, 0.5, 0.1562, 0.5, 0.1562, 0.4375, 0.1719, 0.0, 0.1875, 0.0625, 0.1563, 0.0625, 0.1875, 0.9375, 0.1719, 1.0, 0.1563, 0.9375, 0.1875, 0.5, 0.1875, 0.5625, 0.1562, 0.5625, 0.1562, 0.5, 0.1875, 0.0625, 0.1875, 0.125, 0.1562, 0.125, 0.1563, 0.0625, 0.1875, 0.5625, 0.1875, 0.625, 0.1563, 0.625, 0.1562, 0.5625, 0.1875, 0.125, 0.1875, 0.1875, 0.1562, 0.1875, 0.1562, 0.125, 0.1875, 0.625, 0.1875, 0.6875, 0.1562, 0.6875, 0.1563, 0.625, 0.1875, 0.1875, 0.1875, 0.25, 0.1562, 0.25, 0.1562, 0.1875, 0.1875, 0.6875, 0.1875, 0.75, 0.1562, 0.75, 0.1562, 0.6875, 0.1875, 0.25, 0.1875, 0.3125, 0.1562, 0.3125, 0.1562, 0.25, 0.1875, 0.75, 0.1875, 0.8125, 0.1562, 0.8125, 0.1562, 0.75, 0.1875, 0.3125, 0.1875, 0.375, 0.1563, 0.375, 0.1562, 0.3125, 0.1875, 0.8125, 0.1875, 0.875, 0.1562, 0.875, 0.1562, 0.8125, 0.1875, 0.375, 0.1875, 0.4375, 0.1562, 0.4375, 0.1563, 0.375, 0.1875, 0.875, 0.1875, 0.9375, 0.1563, 0.9375, 0.1562, 0.875, 0.1562, 0.6875, 0.1562, 0.75, 0.125, 0.75, 0.125, 0.6875, 0.1562, 0.25, 0.1562, 0.3125, 0.125, 0.3125, 0.125, 0.25, 0.1562, 0.75, 0.1562, 0.8125, 0.125, 0.8125, 0.125, 0.75, 0.1562, 0.3125, 0.1563, 0.375, 0.125, 0.375, 0.125, 0.3125, 0.1562, 0.8125, 0.1562, 0.875, 0.125, 0.875, 0.125, 0.8125, 0.1563, 0.375, 0.1562, 0.4375, 0.125, 0.4375, 0.125, 0.375, 0.1562, 0.875, 0.1563, 0.9375, 0.125, 0.9375, 0.125, 0.875, 0.1562, 0.4375, 0.1562, 0.5, 0.125, 0.5, 0.125, 0.4375, 0.1406, 0.0, 0.1563, 0.0625, 0.125, 0.0625, 0.1563, 0.9375, 0.1406, 1.0, 0.125, 0.9375, 0.1562, 0.5, 0.1562, 0.5625, 0.125, 0.5625, 0.125, 0.5, 0.1563, 0.0625, 0.1562, 0.125, 0.125, 0.125, 0.125, 0.0625, 0.1562, 0.5625, 0.1563, 0.625, 0.125, 0.625, 0.125, 0.5625, 0.1562, 0.125, 0.1562, 0.1875, 0.125, 0.1875, 0.125, 0.125, 0.1563, 0.625, 0.1562, 0.6875, 0.125, 0.6875, 0.125, 0.625, 0.1562, 0.1875, 0.1562, 0.25, 0.125, 0.25, 0.125, 0.1875, 0.125, 0.9375, 0.1094, 1.0, 0.09375, 0.9375, 0.125, 0.5, 0.125, 0.5625, 0.09375, 0.5625, 0.09375, 0.5, 0.125, 0.0625, 0.125, 0.125, 0.09375, 0.125, 0.09375, 0.0625, 0.125, 0.5625, 0.125, 0.625, 0.09375, 0.625, 0.09375, 0.5625, 0.125, 0.125, 0.125, 0.1875, 0.09375, 0.1875, 0.09375, 0.125, 0.125, 0.625, 0.125, 0.6875, 0.09375, 0.6875, 0.09375, 0.625, 0.125, 0.1875, 0.125, 0.25, 0.09375, 0.25, 0.09375, 0.1875, 0.125, 0.6875, 0.125, 0.75, 0.09375, 0.75, 0.09375, 0.6875, 0.125, 0.25, 0.125, 0.3125, 0.09375, 0.3125, 0.09375, 0.25, 0.125, 0.75, 0.125, 0.8125, 0.09375, 0.8125, 0.09375, 0.75, 0.125, 0.3125, 0.125, 0.375, 0.09375, 0.375, 0.09375, 0.3125, 0.125, 0.8125, 0.125, 0.875, 0.09375, 0.875, 0.09375, 0.8125, 0.125, 0.375, 0.125, 0.4375, 0.09375, 0.4375, 0.09375, 0.375, 0.125, 0.875, 0.125, 0.9375, 0.09375, 0.9375, 0.09375, 0.875, 0.125, 0.4375, 0.125, 0.5, 0.09375, 0.5, 0.09375, 0.4375, 0.1094, 0.0, 0.125, 0.0625, 0.09375, 0.0625, 0.09375, 0.75, 0.09375, 0.8125, 0.0625, 0.8125, 0.0625, 0.75, 0.09375, 0.3125, 0.09375, 0.375, 0.0625, 0.375, 0.0625, 0.3125, 0.09375, 0.8125, 0.09375, 0.875, 0.0625, 0.875, 0.0625, 0.8125, 0.09375, 0.375, 0.09375, 0.4375, 0.0625, 0.4375, 0.0625, 0.375, 0.09375, 0.875, 0.09375, 0.9375, 0.0625, 0.9375, 0.0625, 0.875, 0.09375, 0.4375, 0.09375, 0.5, 0.0625, 0.5, 0.0625, 0.4375, 0.07812, 0.0, 0.09375, 0.0625, 0.0625, 0.0625, 0.09375, 0.9375, 0.07812, 1.0, 0.0625, 0.9375, 0.09375, 0.5, 0.09375, 0.5625, 0.0625, 0.5625, 0.0625, 0.5, 0.09375, 0.0625, 0.09375, 0.125, 0.0625, 0.125, 0.0625, 0.0625, 0.09375, 0.5625, 0.09375, 0.625, 0.0625, 0.625, 0.0625, 0.5625, 0.09375, 0.125, 0.09375, 0.1875, 0.0625, 0.1875, 0.0625, 0.125, 0.09375, 0.625, 0.09375, 0.6875, 0.0625, 0.6875, 0.0625, 0.625, 0.09375, 0.1875, 0.09375, 0.25, 0.0625, 0.25, 0.0625, 0.1875, 0.09375, 0.6875, 0.09375, 0.75, 0.0625, 0.75, 0.0625, 0.6875, 0.09375, 0.25, 0.09375, 0.3125, 0.0625, 0.3125, 0.0625, 0.25, 0.0625, 0.0625, 0.0625, 0.125, 0.03125, 0.125, 0.03125, 0.0625, 0.0625, 0.5625, 0.0625, 0.625, 0.03125, 0.625, 0.03125, 0.5625, 0.0625, 0.125, 0.0625, 0.1875, 0.03125, 0.1875, 0.03125, 0.125, 0.0625, 0.625, 0.0625, 0.6875, 0.03125, 0.6875, 0.03125, 0.625, 0.0625, 0.1875, 0.0625, 0.25, 0.03125, 0.25, 0.03125, 0.1875, 0.0625, 0.6875, 0.0625, 0.75, 0.03125, 0.75, 0.03125, 0.6875, 0.0625, 0.25, 0.0625, 0.3125, 0.03125, 0.3125, 0.03125, 0.25, 0.0625, 0.75, 0.0625, 0.8125, 0.03125, 0.8125, 0.03125, 0.75, 0.0625, 0.3125, 0.0625, 0.375, 0.03125, 0.375, 0.03125, 0.3125, 0.0625, 0.8125, 0.0625, 0.875, 0.03125, 0.875, 0.03125, 0.8125, 0.0625, 0.375, 0.0625, 0.4375, 0.03125, 0.4375, 0.03125, 0.375, 0.0625, 0.875, 0.0625, 0.9375, 0.03125, 0.9375, 0.03125, 0.875, 0.0625, 0.4375, 0.0625, 0.5, 0.03125, 0.5, 0.03125, 0.4375, 0.04687, 0.0, 0.0625, 0.0625, 0.03125, 0.0625, 0.0625, 0.9375, 0.04687, 1.0, 0.03125, 0.9375, 0.0625, 0.5, 0.0625, 0.5625, 0.03125, 0.5625, 0.03125, 0.5, 0.03125, 0.3125, 0.03125, 0.375, 0.0, 0.375, 0.0, 0.3125, 0.03125, 0.8125, 0.03125, 0.875, 0.0, 0.875, 0.0, 0.8125, 0.03125, 0.375, 0.03125, 0.4375, 0.0, 0.4375, 0.0, 0.375, 0.03125, 0.875, 0.03125, 0.9375, 0.0, 0.9375, 0.0, 0.875, 0.03125, 0.4375, 0.03125, 0.5, 0.0, 0.5, 0.0, 0.4375, 0.01562, 0.0, 0.03125, 0.0625, 0.0, 0.0625, 0.03125, 0.9375, 0.01562, 1.0, 0.0, 0.9375, 0.03125, 0.5, 0.03125, 0.5625, 0.0, 0.5625, 0.0, 0.5, 0.03125, 0.0625, 0.03125, 0.125, 0.0, 0.125, 0.0, 0.0625, 0.03125, 0.5625, 0.03125, 0.625, 0.0, 0.625, 0.0, 0.5625, 0.03125, 0.125, 0.03125, 0.1875, 0.0, 0.1875, 0.0, 0.125, 0.03125, 0.625, 0.03125, 0.6875, 0.0, 0.6875, 0.0, 0.625, 0.03125, 0.1875, 0.03125, 0.25, 0.0, 0.25, 0.0, 0.1875, 0.03125, 0.6875, 0.03125, 0.75, 0.0, 0.75, 0.0, 0.6875, 0.03125, 0.25, 0.03125, 0.3125, 0.0, 0.3125, 0.0, 0.25, 0.03125, 0.75, 0.03125, 0.8125, 0.0, 0.8125, 0.0, 0.75, 1.0, 0.5625, 1.0, 0.625, 0.9688, 0.625, 0.9687, 0.5625, 1.0, 0.125, 1.0, 0.1875, 0.9687, 0.1875, 0.9687, 0.125, 1.0, 0.625, 1.0, 0.6875, 0.9687, 0.6875, 0.9688, 0.625, 1.0, 0.1875, 1.0, 0.25, 0.9688, 0.25, 0.9687, 0.1875, 1.0, 0.6875, 1.0, 0.75, 0.9688, 0.75, 0.9687, 0.6875, 1.0, 0.25, 1.0, 0.3125, 0.9687, 0.3125, 0.9688, 0.25, 1.0, 0.75, 1.0, 0.8125, 0.9687, 0.8125, 0.9688, 0.75, 1.0, 0.3125, 1.0, 0.375, 0.9688, 0.375, 0.9687, 0.3125, 1.0, 0.8125, 1.0, 0.875, 0.9687, 0.875, 0.9687, 0.8125, 1.0, 0.375, 1.0, 0.4375, 0.9687, 0.4375, 0.9688, 0.375, 1.0, 0.875, 1.0, 0.9375, 0.9688, 0.9375, 0.9687, 0.875, 1.0, 0.4375, 1.0, 0.5, 0.9687, 0.5, 0.9687, 0.4375, 0.9844, 0.0, 1.0, 0.0625, 0.9688, 0.0625, 1.0, 0.9375, 0.9844, 1.0, 0.9688, 0.9375, 1.0, 0.5, 1.0, 0.5625, 0.9687, 0.5625, 0.9687, 0.5, 1.0, 0.0625, 1.0, 0.125, 0.9687, 0.125, 0.9688, 0.0625, 0.9687, 0.8125, 0.9687, 0.875, 0.9375, 0.875, 0.9375, 0.8125, 0.9688, 0.375, 0.9687, 0.4375, 0.9375, 0.4375, 0.9375, 0.375, 0.9687, 0.875, 0.9688, 0.9375, 0.9375, 0.9375, 0.9375, 0.875, 0.9687, 0.4375, 0.9687, 0.5, 0.9375, 0.5, 0.9375, 0.4375, 0.9531, 0.0, 0.9688, 0.0625, 0.9375, 0.0625, 0.9688, 0.9375, 0.9531, 1.0, 0.9375, 0.9375, 0.9687, 0.5, 0.9687, 0.5625, 0.9375, 0.5625, 0.9375, 0.5, 0.9688, 0.0625, 0.9687, 0.125, 0.9375, 0.125, 0.9375, 0.0625, 0.9687, 0.5625, 0.9688, 0.625, 0.9375, 0.625, 0.9375, 0.5625, 0.9687, 0.125, 0.9687, 0.1875, 0.9375, 0.1875, 0.9375, 0.125, 0.9688, 0.625, 0.9687, 0.6875, 0.9375, 0.6875, 0.9375, 0.625, 0.9687, 0.1875, 0.9688, 0.25, 0.9375, 0.25, 0.9375, 0.1875, 0.9687, 0.6875, 0.9688, 0.75, 0.9375, 0.75, 0.9375, 0.6875, 0.9688, 0.25, 0.9687, 0.3125, 0.9375, 0.3125, 0.9375, 0.25, 0.9688, 0.75, 0.9687, 0.8125, 0.9375, 0.8125, 0.9375, 0.75, 0.9687, 0.3125, 0.9688, 0.375, 0.9375, 0.375, 0.9375, 0.3125, 0.9375, 0.125, 0.9375, 0.1875, 0.9062, 0.1875, 0.9062, 0.125, 0.9375, 0.625, 0.9375, 0.6875, 0.9062, 0.6875, 0.9062, 0.625, 0.9375, 0.1875, 0.9375, 0.25, 0.9062, 0.25, 0.9062, 0.1875, 0.9375, 0.6875, 0.9375, 0.75, 0.9062, 0.75, 0.9062, 0.6875, 0.9375, 0.25, 0.9375, 0.3125, 0.9062, 0.3125, 0.9062, 0.25, 0.9375, 0.75, 0.9375, 0.8125, 0.9062, 0.8125, 0.9062, 0.75, 0.9375, 0.3125, 0.9375, 0.375, 0.9062, 0.375, 0.9062, 0.3125, 0.9375, 0.8125, 0.9375, 0.875, 0.9062, 0.875, 0.9062, 0.8125, 0.9375, 0.375, 0.9375, 0.4375, 0.9062, 0.4375, 0.9062, 0.375, 0.9375, 0.875, 0.9375, 0.9375, 0.9062, 0.9375, 0.9062, 0.875, 0.9375, 0.4375, 0.9375, 0.5, 0.9062, 0.5, 0.9062, 0.4375, 0.9219, 0.0, 0.9375, 0.0625, 0.9062, 0.0625, 0.9375, 0.9375, 0.9219, 1.0, 0.9062, 0.9375, 0.9375, 0.5, 0.9375, 0.5625, 0.9062, 0.5625, 0.9062, 0.5, 0.9375, 0.0625, 0.9375, 0.125, 0.9062, 0.125, 0.9062, 0.0625, 0.9375, 0.5625, 0.9375, 0.625, 0.9062, 0.625, 0.9062, 0.5625, 0.9062, 0.375, 0.9062, 0.4375, 0.875, 0.4375, 0.875, 0.375, 0.9062, 0.875, 0.9062, 0.9375, 0.875, 0.9375, 0.875, 0.875, 0.9062, 0.4375, 0.9062, 0.5, 0.875, 0.5, 0.875, 0.4375, 0.8906, 0.0, 0.9062, 0.0625, 0.875, 0.0625, 0.9062, 0.9375, 0.8906, 1.0, 0.875, 0.9375, 0.9062, 0.5, 0.9062, 0.5625, 0.875, 0.5625, 0.875, 0.5, 0.9062, 0.0625, 0.9062, 0.125, 0.875, 0.125, 0.875, 0.0625, 0.9062, 0.5625, 0.9062, 0.625, 0.875, 0.625, 0.875, 0.5625, 0.9062, 0.125, 0.9062, 0.1875, 0.875, 0.1875, 0.875, 0.125, 0.9062, 0.625, 0.9062, 0.6875, 0.875, 0.6875, 0.875, 0.625, 0.9062, 0.1875, 0.9062, 0.25, 0.875, 0.25, 0.875, 0.1875, 0.9062, 0.6875, 0.9062, 0.75, 0.875, 0.75, 0.875, 0.6875, 0.9062, 0.25, 0.9062, 0.3125, 0.875, 0.3125, 0.875, 0.25, 0.9062, 0.75, 0.9062, 0.8125, 0.875, 0.8125, 0.875, 0.75, 0.9062, 0.3125, 0.9062, 0.375, 0.875, 0.375, 0.875, 0.3125, 0.9062, 0.8125, 0.9062, 0.875, 0.875, 0.875, 0.875, 0.8125, 0.875, 0.625, 0.875, 0.6875, 0.8437, 0.6875, 0.8438, 0.625, 0.875, 0.1875, 0.875, 0.25, 0.8438, 0.25, 0.8437, 0.1875, 0.875, 0.6875, 0.875, 0.75, 0.8438, 0.75, 0.8437, 0.6875, 0.875, 0.25, 0.875, 0.3125, 0.8437, 0.3125, 0.8438, 0.25, 0.875, 0.75, 0.875, 0.8125, 0.8437, 0.8125, 0.8438, 0.75, 0.875, 0.3125, 0.875, 0.375, 0.8438, 0.375, 0.8437, 0.3125, 0.875, 0.8125, 0.875, 0.875, 0.8438, 0.875, 0.8437, 0.8125, 0.875, 0.375, 0.875, 0.4375, 0.8437, 0.4375, 0.8438, 0.375, 0.875, 0.875, 0.875, 0.9375, 0.8438, 0.9375, 0.8438, 0.875, 0.875, 0.4375, 0.875, 0.5, 0.8437, 0.5, 0.8437, 0.4375, 0.8594, 0.0, 0.875, 0.0625, 0.8438, 0.0625, 0.875, 0.9375, 0.8594, 1.0, 0.8438, 0.9375, 0.875, 0.5, 0.875, 0.5625, 0.8437, 0.5625, 0.8437, 0.5, 0.875, 0.0625, 0.875, 0.125, 0.8438, 0.125, 0.8438, 0.0625, 0.875, 0.5625, 0.875, 0.625, 0.8438, 0.625, 0.8437, 0.5625, 0.875, 0.125, 0.875, 0.1875, 0.8437, 0.1875, 0.8438, 0.125, 0.8438, 0.875, 0.8438, 0.9375, 0.8125, 0.9375, 0.8125, 0.875, 0.8437, 0.4375, 0.8437, 0.5, 0.8125, 0.5, 0.8125, 0.4375, 0.8281, 0.0, 0.8438, 0.0625, 0.8125, 0.0625, 0.8438, 0.9375, 0.8281, 1.0, 0.8125, 0.9375, 0.8437, 0.5, 0.8437, 0.5625, 0.8125, 0.5625, 0.8125, 0.5, 0.8438, 0.0625, 0.8438, 0.125, 0.8125, 0.125, 0.8125, 0.0625, 0.8437, 0.5625, 0.8438, 0.625, 0.8125, 0.625, 0.8125, 0.5625, 0.8438, 0.125, 0.8437, 0.1875, 0.8125, 0.1875, 0.8125, 0.125, 0.8438, 0.625, 0.8437, 0.6875, 0.8125, 0.6875, 0.8125, 0.625, 0.8437, 0.1875, 0.8438, 0.25, 0.8125, 0.25, 0.8125, 0.1875, 0.8437, 0.6875, 0.8438, 0.75, 0.8125, 0.75, 0.8125, 0.6875, 0.8438, 0.25, 0.8437, 0.3125, 0.8125, 0.3125, 0.8125, 0.25, 0.8438, 0.75, 0.8437, 0.8125, 0.8125, 0.8125, 0.8125, 0.75, 0.8437, 0.3125, 0.8438, 0.375, 0.8125, 0.375, 0.8125, 0.3125, 0.8437, 0.8125, 0.8438, 0.875, 0.8125, 0.875, 0.8125, 0.8125, 0.8438, 0.375, 0.8437, 0.4375, 0.8125, 0.4375, 0.8125, 0.375, 0.8125, 0.6875, 0.8125, 0.75, 0.7812, 0.75, 0.7812, 0.6875, 0.8125, 0.25, 0.8125, 0.3125, 0.7812, 0.3125, 0.7812, 0.25, 0.8125, 0.75, 0.8125, 0.8125, 0.7812, 0.8125, 0.7812, 0.75, 0.8125, 0.3125, 0.8125, 0.375, 0.7812, 0.375, 0.7812, 0.3125, 0.8125, 0.8125, 0.8125, 0.875, 0.7812, 0.875, 0.7812, 0.8125, 0.8125, 0.375, 0.8125, 0.4375, 0.7812, 0.4375, 0.7812, 0.375, 0.8125, 0.875, 0.8125, 0.9375, 0.7812, 0.9375, 0.7812, 0.875, 0.8125, 0.4375, 0.8125, 0.5, 0.7812, 0.5, 0.7812, 0.4375, 0.7969, 0.0, 0.8125, 0.0625, 0.7812, 0.0625, 0.8125, 0.9375, 0.7969, 1.0, 0.7812, 0.9375, 0.8125, 0.5, 0.8125, 0.5625, 0.7812, 0.5625, 0.7812, 0.5, 0.8125, 0.0625, 0.8125, 0.125, 0.7812, 0.125, 0.7812, 0.0625, 0.8125, 0.5625, 0.8125, 0.625, 0.7812, 0.625, 0.7812, 0.5625, 0.8125, 0.125, 0.8125, 0.1875, 0.7812, 0.1875, 0.7812, 0.125, 0.8125, 0.625, 0.8125, 0.6875, 0.7812, 0.6875, 0.7812, 0.625, 0.8125, 0.1875, 0.8125, 0.25, 0.7812, 0.25, 0.7812, 0.1875, 0.7656, 0.0, 0.7812, 0.0625, 0.75, 0.0625, 0.7812, 0.9375, 0.7656, 1.0, 0.75, 0.9375, 0.7812, 0.5, 0.7812, 0.5625, 0.75, 0.5625, 0.75, 0.5, 0.7812, 0.0625, 0.7812, 0.125, 0.75, 0.125, 0.75, 0.0625, 0.7812, 0.5625, 0.7812, 0.625, 0.75, 0.625, 0.75, 0.5625, 0.7812, 0.125, 0.7812, 0.1875, 0.75, 0.1875, 0.75, 0.125, 0.7812, 0.625, 0.7812, 0.6875, 0.75, 0.6875, 0.75, 0.625, 0.7812, 0.1875, 0.7812, 0.25, 0.75, 0.25, 0.75, 0.1875, 0.7812, 0.6875, 0.7812, 0.75, 0.75, 0.75, 0.75, 0.6875, 0.7812, 0.25, 0.7812, 0.3125, 0.75, 0.3125, 0.75, 0.25, 0.7812, 0.75, 0.7812, 0.8125, 0.75, 0.8125, 0.75, 0.75, 0.7812, 0.3125, 0.7812, 0.375, 0.75, 0.375, 0.75, 0.3125, 0.7812, 0.8125, 0.7812, 0.875, 0.75, 0.875, 0.75, 0.8125, 0.7812, 0.375, 0.7812, 0.4375, 0.75, 0.4375, 0.75, 0.375, 0.7812, 0.875, 0.7812, 0.9375, 0.75, 0.9375, 0.75, 0.875, 0.7812, 0.4375, 0.7812, 0.5, 0.75, 0.5, 0.75, 0.4375])
me_cube_002.materials.append(mat_material_003)
me_cube_002.update()
me_plane = bpy.data.meshes.new('Plane')
me_plane.from_pydata([(-1.0, -1.0, 0.0), (1.0, -1.0, 0.0), (-1.0, 1.0, 0.0), (1.0, 1.0, 0.0), (-2.645, 1.306, 7.302), (-2.645, -0.694, 7.302), (-0.6446, -0.694, 7.302), (-0.6446, 1.306, 7.302), (1.0, 1.0, 1.645), (-0.6446, 1.306, 2.964), (-0.6446, 1.306, 4.608), (-0.6446, -0.694, 4.608), (-0.6446, -0.694, 2.964), (1.0, -1.0, 1.645), (-1.0, -1.0, 1.645), (-2.645, -0.694, 2.964), (-2.645, -0.694, 4.608), (-2.645, 1.306, 4.608), (-2.645, 1.306, 2.964), (-1.0, 1.0, 1.645), (0.0, -1.0, 0.0), (0.0, 1.0, 0.0), (-1.645, -0.694, 7.302), (-1.645, 1.306, 7.302), (0.0, -1.0, 1.645), (-1.645, -0.694, 2.964), (-1.645, -0.694, 4.608), (0.0, 1.0, 1.645), (-1.645, 1.306, 2.964), (-1.645, 1.306, 4.608), (-0.6446, 1.306, 7.192), (-0.6446, 1.306, 3.669), (-2.645, -0.694, 7.192), (-2.645, -0.694, 3.669), (-0.6446, -0.694, 3.669), (-0.6446, -0.694, 7.192), (-2.645, 1.306, 3.669), (-2.645, 1.306, 7.192), (-1.645, -0.694, 3.669), (-1.645, -0.694, 7.192), (-1.645, 1.306, 3.669), (-1.645, 1.306, 7.192)], [], [(20, 21, 3, 1), (22, 6, 7, 23), (10, 29, 40, 31), (16, 26, 38, 33), (29, 17, 36, 40), (20, 1, 13, 24), (24, 13, 12, 25), (25, 12, 11, 26), (21, 2, 19, 27), (27, 19, 18, 28), (28, 18, 17, 29), (2, 0, 14, 19), (19, 14, 15, 18), (18, 15, 16, 17), (1, 3, 8, 13), (13, 8, 9, 12), (12, 9, 10, 11), (9, 28, 29, 10), (8, 27, 28, 9), (3, 21, 27, 8), (15, 25, 26, 16), (14, 24, 25, 15), (0, 20, 24, 14), (17, 16, 33, 36), (11, 10, 31, 34), (5, 22, 23, 4), (0, 2, 21, 20), (32, 39, 22, 5), (26, 11, 34, 38), (39, 35, 6, 22), (41, 37, 4, 23), (37, 32, 5, 4), (35, 30, 7, 6), (41, 30, 31, 40), (39, 32, 33, 38), (35, 39, 38, 34), (37, 41, 40, 36), (32, 37, 36, 33), (30, 35, 34, 31), (30, 41, 23, 7)])
me_plane.polygons.foreach_set('use_smooth', [True] * 40)
_uv = me_plane.uv_layers.new(name='UVMap')
_uv.uv.foreach_set('vector', [0.5, 0.0, 0.5, 1.0, 1.0, 1.0, 1.0, 0.0, 0.5, 0.0, 1.0, 0.0, 1.0, 1.0, 0.5, 1.0, 1.0, 1.0, 0.5, 1.0, 0.5, 1.0, 1.0, 1.0, 0.0, 0.0, 0.5, 0.0, 0.5, 0.0, -2.98e-08, 0.0, 0.5, 1.0, 0.0, 1.0, 0.0, 1.0, 0.5, 1.0, 0.5, 0.0, 1.0, 0.0, 1.0, 0.0, 0.5, 0.0, 0.5, 0.0, 1.0, 0.0, 1.0, 0.0, 0.5, 0.0, 0.5, 0.0, 1.0, 0.0, 1.0, 0.0, 0.5, 0.0, 0.5, 1.0, 0.0, 1.0, 0.0, 1.0, 0.5, 1.0, 0.5, 1.0, 0.0, 1.0, 0.0, 1.0, 0.5, 1.0, 0.5, 1.0, 0.0, 1.0, 0.0, 1.0, 0.5, 1.0, 0.0, 1.0, 0.0, 0.0, 0.0, 0.0, 0.0, 1.0, 0.0, 1.0, 0.0, 0.0, 0.0, 0.0, 0.0, 1.0, 0.0, 1.0, 0.0, 0.0, 0.0, 0.0, 0.0, 1.0, 1.0, 0.0, 1.0, 1.0, 1.0, 1.0, 1.0, 0.0, 1.0, 0.0, 1.0, 1.0, 1.0, 1.0, 1.0, 0.0, 1.0, 0.0, 1.0, 1.0, 1.0, 1.0, 1.0, 0.0, 1.0, 1.0, 0.5, 1.0, 0.5, 1.0, 1.0, 1.0, 1.0, 1.0, 0.5, 1.0, 0.5, 1.0, 1.0, 1.0, 1.0, 1.0, 0.5, 1.0, 0.5, 1.0, 1.0, 1.0, 0.0, 0.0, 0.5, 0.0, 0.5, 0.0, 0.0, 0.0, 0.0, 0.0, 0.5, 0.0, 0.5, 0.0, 0.0, 0.0, 0.0, 0.0, 0.5, 0.0, 0.5, 0.0, 0.0, 0.0, 0.0, 1.0, 0.0, 0.0, 0.0, 0.0, 0.0, 1.0, 1.0, 0.0, 1.0, 1.0, 1.0, 1.0, 1.0, 0.0, 0.0, 0.0, 0.5, 0.0, 0.5, 1.0, 0.0, 1.0, 0.0, 0.0, 0.0, 1.0, 0.5, 1.0, 0.5, 0.0, 0.0, 0.0, 0.5, 0.0, 0.5, 0.0, 0.0, 0.0, 0.5, 0.0, 1.0, 0.0, 1.0, 0.0, 0.5, 0.0, 0.5, 0.0, 1.0, 0.0, 1.0, 0.0, 0.5, 0.0, 0.5, 1.0, -5.96e-08, 1.0, 0.0, 1.0, 0.5, 1.0, 0.0, 1.0, 0.0, 0.0, 0.0, 0.0, 0.0, 1.0, 1.0, 0.0, 1.0, 1.0, 1.0, 1.0, 1.0, 0.0, 0.5, 1.0, 1.0, 1.0, 1.0, 1.0, 0.5, 1.0, 0.5, 0.0, 0.0, 0.0, -2.98e-08, 0.0, 0.5, 0.0, 1.0, 0.0, 0.5, 0.0, 0.5, 0.0, 1.0, 0.0, -5.96e-08, 1.0, 0.5, 1.0, 0.5, 1.0, 0.0, 1.0, 0.0, 0.0, 0.0, 1.0, 0.0, 1.0, 0.0, 0.0, 1.0, 1.0, 1.0, 0.0, 1.0, 0.0, 1.0, 1.0, 1.0, 1.0, 0.5, 1.0, 0.5, 1.0, 1.0, 1.0])
me_plane.update()
me_plane_001 = bpy.data.meshes.new('Plane.001')
me_plane_001.from_pydata([(-0.7246, -0.8328, -0.05378), (0.4559, -0.823, -0.0002022), (-0.7246, 0.8391, -0.05378), (0.4559, 0.8489, -0.0002022), (-1.0, 0.0, -0.09155), (0.8928, 0.006422, -0.04089), (-0.9956, -0.2473, -0.0877), (-0.965, -0.4788, -0.07814), (-0.882, -0.6783, -0.06588), (-0.4659, -0.921, 0.03048), (-0.154, -0.9491, 0.0354), (0.1678, -0.9153, 0.03544), (0.8709, 0.2548, -0.0362), (0.7976, 0.4888, -0.02503), (0.6618, 0.6915, -0.01169), (0.1678, 0.9389, 0.03544), (-0.154, 0.9676, 0.0354), (-0.4659, 0.9332, 0.03048), (-0.9028, 0.508, -0.0605), (-0.9859, 0.3065, -0.07276), (-0.9956, 0.2474, -0.0877), (0.6618, -0.6678, -0.01169), (0.7976, -0.4695, -0.02503), (0.8709, -0.24, -0.0362), (0.4196, 0.004817, -0.01198), (-0.05358, 0.003211, -0.01337), (-0.5268, 0.001606, -0.01477), (-0.5292, 0.2505, -0.01061), (-0.06265, 0.2529, -0.008971), (0.4041, 0.2542, -0.007414), (-0.5259, 0.4915, 1.46e-06), (-0.08595, 0.4982, 0.002343), (0.3554, 0.4961, 0.004006), (-0.5042, 0.7181, 0.01441), (-0.1179, 0.7354, 0.01786), (0.273, 0.7235, 0.01905), (-0.5042, -0.7096, 0.01441), (-0.1179, -0.7212, 0.01786), (0.273, -0.7043, 0.01905), (-0.5259, -0.4859, 1.462e-06), (-0.08595, -0.4879, 0.002343), (0.3554, -0.4813, 0.004006), (-0.5292, -0.2467, -0.01061), (-0.06265, -0.2454, -0.008971), (0.4041, -0.243, -0.007414)], [], [(27, 28, 31, 30), (28, 29, 32, 31), (30, 31, 34, 33), (31, 32, 35, 34), (4, 26, 27, 20), (26, 25, 28, 27), (25, 24, 29, 28), (24, 5, 12, 29), (29, 12, 13, 32), (32, 13, 14, 35), (35, 14, 3, 15), (34, 35, 15, 16), (33, 34, 16, 17), (18, 33, 17, 2), (19, 30, 33, 18), (20, 27, 30, 19), (36, 37, 40, 39), (37, 38, 41, 40), (39, 40, 43, 42), (40, 41, 44, 43), (0, 9, 36, 8), (9, 10, 37, 36), (10, 11, 38, 37), (11, 1, 21, 38), (38, 21, 22, 41), (41, 22, 23, 44), (44, 23, 5, 24), (43, 44, 24, 25), (42, 43, 25, 26), (6, 42, 26, 4), (7, 39, 42, 6), (8, 36, 39, 7)])
me_plane_001.polygons.foreach_set('use_smooth', [True] * 32)
_uv = me_plane_001.uv_layers.new(name='UVMap')
_uv.uv.foreach_set('vector', [0.25, 0.625, 0.5, 0.625, 0.5, 0.75, 0.25, 0.75, 0.5, 0.625, 0.75, 0.625, 0.75, 0.75, 0.5, 0.75, 0.25, 0.75, 0.5, 0.75, 0.5, 0.875, 0.25, 0.875, 0.5, 0.75, 0.75, 0.75, 0.75, 0.875, 0.5, 0.875, 0.0, 0.5, 0.25, 0.5, 0.25, 0.625, 0.0, 0.625, 0.25, 0.5, 0.5, 0.5, 0.5, 0.625, 0.25, 0.625, 0.5, 0.5, 0.75, 0.5, 0.75, 0.625, 0.5, 0.625, 0.75, 0.5, 1.0, 0.5, 1.0, 0.625, 0.75, 0.625, 0.75, 0.625, 1.0, 0.625, 1.0, 0.75, 0.75, 0.75, 0.75, 0.75, 1.0, 0.75, 1.0, 0.875, 0.75, 0.875, 0.75, 0.875, 1.0, 0.875, 1.0, 1.0, 0.75, 1.0, 0.5, 0.875, 0.75, 0.875, 0.75, 1.0, 0.5, 1.0, 0.25, 0.875, 0.5, 0.875, 0.5, 1.0, 0.25, 1.0, 0.0, 0.875, 0.25, 0.875, 0.25, 1.0, 0.0, 1.0, 0.0, 0.75, 0.25, 0.75, 0.25, 0.875, 0.0, 0.875, 0.0, 0.625, 0.25, 0.625, 0.25, 0.75, 0.0, 0.75, 0.25, 0.125, 0.5, 0.125, 0.5, 0.25, 0.25, 0.25, 0.5, 0.125, 0.75, 0.125, 0.75, 0.25, 0.5, 0.25, 0.25, 0.25, 0.5, 0.25, 0.5, 0.375, 0.25, 0.375, 0.5, 0.25, 0.75, 0.25, 0.75, 0.375, 0.5, 0.375, 0.0, 0.0, 0.25, 0.0, 0.25, 0.125, 0.0, 0.125, 0.25, 0.0, 0.5, 0.0, 0.5, 0.125, 0.25, 0.125, 0.5, 0.0, 0.75, 0.0, 0.75, 0.125, 0.5, 0.125, 0.75, 0.0, 1.0, 0.0, 1.0, 0.125, 0.75, 0.125, 0.75, 0.125, 1.0, 0.125, 1.0, 0.25, 0.75, 0.25, 0.75, 0.25, 1.0, 0.25, 1.0, 0.375, 0.75, 0.375, 0.75, 0.375, 1.0, 0.375, 1.0, 0.5, 0.75, 0.5, 0.5, 0.375, 0.75, 0.375, 0.75, 0.5, 0.5, 0.5, 0.25, 0.375, 0.5, 0.375, 0.5, 0.5, 0.25, 0.5, 0.0, 0.375, 0.25, 0.375, 0.25, 0.5, 0.0, 0.5, 0.0, 0.25, 0.25, 0.25, 0.25, 0.375, 0.0, 0.375, 0.0, 0.125, 0.25, 0.125, 0.25, 0.25, 0.0, 0.25])
me_plane_001.update()

# ---- objects
ob_apple = bpy.data.objects.new('Apple', me_cube_002)
ob_stem = bpy.data.objects.new('Stem', me_plane)
ob_leaf = bpy.data.objects.new('Leaf', me_plane_001)

# ---- transforms, parenting, visibility, modifiers, constraints
ob_apple.location = (-0.9675, -0.2274, 0.03391)
_m = ob_apple.modifiers.new('Smooth by Angle', 'NODES')
_m.node_group = ng_smooth_by_angle
_m.use_pin_to_last = True
_m.show_group_selector = False
ob_stem.location = (0.03278, 0.0373, 0.5113)
ob_stem.scale = (0.0665, 0.04116, 0.07512)
_m = ob_stem.modifiers.new('Subdivision', 'SUBSURF')
_m.levels = 2
_m = ob_stem.modifiers.new('Smooth by Angle', 'NODES')
_m.node_group = ng_smooth_by_angle
_m.use_pin_to_last = True
_m.show_group_selector = False
ob_leaf.location = (0.5623, 0.03541, 0.7801)
ob_leaf.rotation_euler = (-0.001808, -0.2581, 0.06048)
ob_leaf.scale = (0.4933, 0.1991, 0.4933)
_m = ob_leaf.modifiers.new('Smooth by Angle', 'NODES')
_m.node_group = ng_smooth_by_angle
_m.use_pin_to_last = True
_m.show_group_selector = False

# ---- collection membership
col_apple_main_body.objects.link(ob_apple)
col_apple_main_body.objects.link(ob_stem)
col_apple_main_body.objects.link(ob_leaf)

# ---- scene / render settings (as saved in the file)
scene.frame_start = 1; scene.frame_end = 250; scene.frame_set(1)
scene.render.engine = 'BLENDER_EEVEE_NEXT'
bpy.context.view_layer.update()

# ---- added for rendering (the .blend has no active camera and no usable light): camera, sun
cam_auto = bpy.data.cameras.new('AutoCamera')
cam_auto.lens = 50.0
cam_auto.sensor_width = 36.0
cam_auto.clip_end = 1000.0
ob_auto_camera = bpy.data.objects.new('AutoCamera', cam_auto)
scene.collection.objects.link(ob_auto_camera)
ob_auto_camera.location = (3.10771, -3.62853, 2.66878)
ob_auto_camera.rotation_euler = (1.09748, -7.21219e-08, 0.694738)
scene.camera = ob_auto_camera
light_auto_sun = bpy.data.lights.new('AutoSun', 'SUN')
light_auto_sun.energy = 3.0
light_auto_sun.angle = 0.0523599
ob_auto_sun = bpy.data.objects.new('AutoSun', light_auto_sun)
scene.collection.objects.link(ob_auto_sun)
ob_auto_sun.rotation_euler = (0.872665, 0.174533, 0.523599)
bpy.context.view_layer.update()
